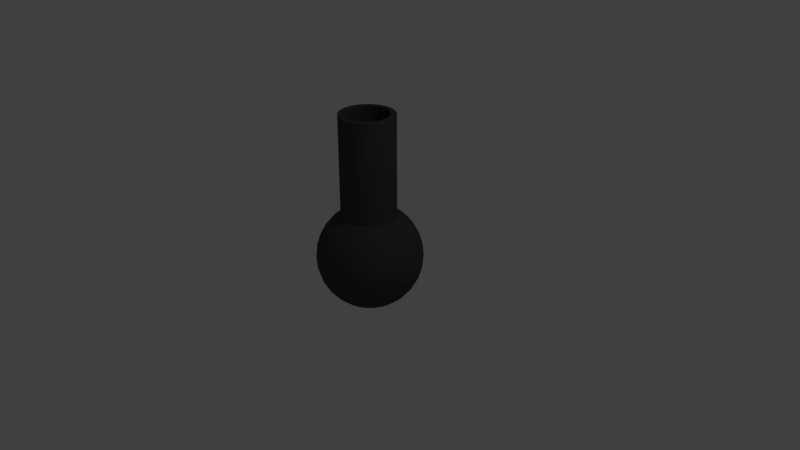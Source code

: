 # Source: canon.blend  (saved by Blender 2.79.0; exported with 4.5.12 LTS)
import bpy
from mathutils import Matrix  # noqa: F401  (used for matrix-valued properties, if any)

bpy.ops.wm.read_factory_settings(use_empty=True)
scene = bpy.context.scene
scene.name = 'Scene'

# ---- collections
col_collection_1 = bpy.data.collections.new('Collection 1'); scene.collection.children.link(col_collection_1)

# ---- materials (node trees are filled in below, after node groups)
mat_material_001 = bpy.data.materials.new('Material.001')
mat_material_001.alpha_threshold = 0.0
mat_material_001.use_transparent_shadow = False
mat_material_001.diffuse_color = (0.06072, 0.06072, 0.06072, 1.0)
mat_material_001.roughness = 0.5

# ---- material node trees

# ---- world
world_world = bpy.data.worlds.new('World'); scene.world = world_world
world_world.color = (0.05088, 0.05088, 0.05088)
world_world.use_sun_shadow = False
world_world.sun_shadow_jitter_overblur = 0.0
world_world.cycles.sampling_method = 'MANUAL'

# ---- cameras
cam_camera = bpy.data.cameras.new('Camera')
cam_camera.clip_end = 100.0
cam_camera.lens = 35.0
cam_camera.sensor_width = 32.0
cam_camera.sensor_height = 18.0
cam_camera.ortho_scale = 7.314
cam_camera.dof.focus_distance = 0.0
cam_camera.dof.aperture_fstop = 128.0

# ---- lights
light_lamp = bpy.data.lights.new('Lamp', 'POINT')
light_lamp.transmission_factor = 0.0
light_lamp.cutoff_distance = 30.0
light_lamp.energy = 100.0
light_lamp.shadow_buffer_clip_start = 1.001
light_lamp.shadow_soft_size = 0.1
light_lamp.shadow_maximum_resolution = 0.006
light_lamp.use_absolute_resolution = True

# ---- meshes
me_canon = bpy.data.meshes.new('canon')
me_canon.from_pydata([(0.01979, 0.3431, 0.03758), (0.01979, 0.3431, 1.902), (0.08926, 0.3363, 1.902), (0.08926, 0.3363, 0.03758), (0.08926, 0.3363, 0.03758), (0.08926, 0.3363, 1.902), (0.1561, 0.316, 1.902), (0.1561, 0.316, 0.03758), (0.1561, 0.316, 0.03758), (0.1561, 0.316, 1.902), (0.2176, 0.2831, 1.902), (0.2176, 0.2831, 0.03758), (0.2176, 0.2831, 0.03758), (0.2176, 0.2831, 1.902), (0.2716, 0.2389, 1.902), (0.2716, 0.2389, 0.03758), (0.2716, 0.2389, 0.03758), (0.2716, 0.2389, 1.902), (0.3159, 0.1849, 1.902), (0.3159, 0.1849, 0.03758), (0.3159, 0.1849, 0.03758), (0.3159, 0.1849, 1.902), (0.3488, 0.1233, 1.902), (0.3488, 0.1233, 0.03758), (0.3488, 0.1233, 0.03758), (0.3488, 0.1233, 1.902), (0.369, 0.05652, 1.902), (0.369, 0.05652, 0.03758), (0.369, 0.05652, 0.03758), (0.369, 0.05652, 1.902), (0.3759, -0.01295, 1.902), (0.3759, -0.01295, 0.03758), (0.3759, -0.01295, 0.03758), (0.3759, -0.01295, 1.902), (0.369, -0.08242, 1.902), (0.369, -0.08242, 0.03758), (0.369, -0.08242, 0.03758), (0.369, -0.08242, 1.902), (0.3488, -0.1492, 1.902), (0.3488, -0.1492, 0.03758), (0.3488, -0.1492, 0.03758), (0.3488, -0.1492, 1.902), (0.3159, -0.2108, 1.902), (0.3159, -0.2108, 0.03758), (0.3159, -0.2108, 0.03758), (0.3159, -0.2108, 1.902), (0.2716, -0.2647, 1.902), (0.2716, -0.2647, 0.03758), (0.2716, -0.2647, 0.03758), (0.2716, -0.2647, 1.902), (0.2176, -0.309, 1.902), (0.2176, -0.309, 0.03758), (0.2176, -0.309, 0.03758), (0.2176, -0.309, 1.902), (0.1561, -0.3419, 1.902), (0.1561, -0.3419, 0.03758), (0.1561, -0.3419, 0.03758), (0.1561, -0.3419, 1.902), (0.08926, -0.3622, 1.902), (0.08926, -0.3622, 0.03758), (0.08926, -0.3622, 0.03758), (0.08926, -0.3622, 1.902), (0.01979, -0.369, 1.902), (0.01979, -0.369, 0.03758), (0.01979, -0.369, 0.03758), (0.01979, -0.369, 1.902), (-0.04968, -0.3622, 1.902), (-0.04968, -0.3622, 0.03758), (-0.04968, -0.3622, 0.03758), (-0.04968, -0.3622, 1.902), (-0.1165, -0.3419, 1.902), (-0.1165, -0.3419, 0.03758), (-0.1165, -0.3419, 0.03758), (-0.1165, -0.3419, 1.902), (-0.178, -0.309, 1.902), (-0.178, -0.309, 0.03758), (-0.178, -0.309, 0.03758), (-0.178, -0.309, 1.902), (-0.232, -0.2647, 1.902), (-0.232, -0.2647, 0.03758), (-0.232, -0.2647, 0.03758), (-0.232, -0.2647, 1.902), (-0.2763, -0.2108, 1.902), (-0.2763, -0.2108, 0.03758), (-0.2763, -0.2108, 0.03758), (-0.2763, -0.2108, 1.902), (-0.3092, -0.1492, 1.902), (-0.3092, -0.1492, 0.03758), (-0.3092, -0.1492, 0.03758), (-0.3092, -0.1492, 1.902), (-0.3295, -0.08242, 1.902), (-0.3295, -0.08242, 0.03758), (-0.3295, -0.08242, 0.03758), (-0.3295, -0.08242, 1.902), (-0.3363, -0.01295, 1.902), (-0.3363, -0.01295, 0.03758), (-0.3363, -0.01295, 0.03758), (-0.3363, -0.01295, 1.902), (-0.3295, 0.05652, 1.902), (-0.3295, 0.05652, 0.03758), (-0.3295, 0.05652, 0.03758), (-0.3295, 0.05652, 1.902), (-0.3092, 0.1233, 1.902), (-0.3092, 0.1233, 0.03758), (-0.3092, 0.1233, 0.03758), (-0.3092, 0.1233, 1.902), (-0.2763, 0.1849, 1.902), (-0.2763, 0.1849, 0.03758), (-0.2763, 0.1849, 0.03758), (-0.2763, 0.1849, 1.902), (-0.232, 0.2389, 1.902), (-0.232, 0.2389, 0.03758), (-0.232, 0.2389, 0.03758), (-0.232, 0.2389, 1.902), (-0.178, 0.2831, 1.902), (-0.178, 0.2831, 0.03758), (-0.178, 0.2831, 0.03758), (-0.178, 0.2831, 1.902), (-0.1165, 0.316, 1.902), (-0.1165, 0.316, 0.03758), (-0.178, -0.309, 1.902), (-0.1165, -0.3419, 1.902), (-0.0909, -0.2802, 1.902), (-0.1409, -0.2534, 1.902), (-0.1165, 0.316, 0.03758), (-0.1165, 0.316, 1.902), (-0.04968, 0.3363, 1.902), (-0.04968, 0.3363, 0.03758), (0.01979, 0.3431, 1.902), (0.01979, 0.3431, 0.03758), (-0.04968, 0.3363, 0.03758), (-0.04968, 0.3363, 1.902), (-0.04968, 0.3363, 0.03758), (0.01979, 0.3431, 0.03758), (0.08926, 0.3363, 0.03758), (0.1561, 0.316, 0.03758), (0.2176, 0.2831, 0.03758), (0.2716, 0.2389, 0.03758), (0.3159, 0.1849, 0.03758), (0.3488, 0.1233, 0.03758), (0.369, 0.05652, 0.03758), (0.3759, -0.01295, 0.03758), (0.369, -0.08242, 0.03758), (0.3488, -0.1492, 0.03758), (0.3159, -0.2108, 0.03758), (0.2716, -0.2647, 0.03758), (0.2176, -0.309, 0.03758), (0.1561, -0.3419, 0.03758), (0.08926, -0.3622, 0.03758), (0.01979, -0.369, 0.03758), (-0.04968, -0.3622, 0.03758), (-0.1165, -0.3419, 0.03758), (-0.178, -0.309, 0.03758), (-0.232, -0.2647, 0.03758), (-0.2763, -0.2108, 0.03758), (-0.3092, -0.1492, 0.03758), (-0.3295, -0.08242, 0.03758), (-0.3363, -0.01295, 0.03758), (-0.3295, 0.05652, 0.03758), (-0.3092, 0.1233, 0.03758), (-0.2763, 0.1849, 0.03758), (-0.232, 0.2389, 0.03758), (-0.178, 0.2831, 0.03758), (-0.1165, 0.316, 0.03758), (-0.1847, 0.1916, 1.902), (-0.2207, 0.1477, 1.902), (-0.2207, 0.1477, 0.1842), (-0.1847, 0.1916, 0.1842), (-0.232, 0.2389, 1.902), (-0.2763, 0.1849, 1.902), (-0.2207, 0.1477, 1.902), (-0.1847, 0.1916, 1.902), (0.3488, 0.1233, 1.902), (0.3159, 0.1849, 1.902), (0.2603, 0.1477, 1.902), (0.287, 0.09774, 1.902), (0.08926, -0.3622, 1.902), (0.1561, -0.3419, 1.902), (0.1305, -0.2802, 1.902), (0.07621, -0.2966, 1.902), (-0.3363, -0.01295, 1.902), (-0.3295, -0.08242, 1.902), (-0.2639, -0.06938, 1.902), (-0.2695, -0.01295, 1.902), (0.1561, 0.316, 1.902), (0.08926, 0.3363, 1.902), (0.07621, 0.2707, 1.902), (0.1305, 0.2543, 1.902), (0.3159, -0.2108, 1.902), (0.3488, -0.1492, 1.902), (0.287, -0.1236, 1.902), (0.2603, -0.1736, 1.902), (-0.232, -0.2647, 1.902), (-0.1847, -0.2175, 1.902), (-0.178, 0.2831, 1.902), (-0.1409, 0.2276, 1.902), (0.369, 0.05652, 1.902), (0.3035, 0.04348, 1.902), (0.01979, -0.369, 1.902), (0.01979, -0.3022, 1.902), (-0.3295, 0.05652, 1.902), (-0.2639, 0.04348, 1.902), (0.2176, 0.2831, 1.902), (0.1805, 0.2276, 1.902), (0.2716, -0.2647, 1.902), (0.2243, -0.2175, 1.902), (-0.2763, -0.2108, 1.902), (-0.2207, -0.1736, 1.902), (-0.1165, 0.316, 1.902), (-0.0909, 0.2543, 1.902), (0.3759, -0.01295, 1.902), (0.309, -0.01295, 1.902), (-0.04968, -0.3622, 1.902), (-0.03664, -0.2966, 1.902), (-0.3092, 0.1233, 1.902), (-0.2474, 0.09774, 1.902), (0.2716, 0.2389, 1.902), (0.2243, 0.1916, 1.902), (0.2176, -0.309, 1.902), (0.1805, -0.2534, 1.902), (-0.3092, -0.1492, 1.902), (-0.2474, -0.1236, 1.902), (-0.04968, 0.3363, 1.902), (-0.03664, 0.2707, 1.902), (0.369, -0.08242, 1.902), (0.3035, -0.06938, 1.902), (0.01979, 0.3431, 1.902), (0.01979, 0.2763, 1.902), (0.1305, 0.2543, 0.1842), (0.07621, 0.2707, 0.1842), (0.01979, 0.2763, 0.1842), (-0.03664, 0.2707, 0.1842), (-0.0909, 0.2543, 0.1842), (-0.1409, 0.2276, 0.1842), (-0.1847, 0.1916, 0.1842), (-0.2207, 0.1477, 0.1842), (-0.2474, 0.09774, 0.1842), (-0.2639, 0.04348, 0.1842), (-0.2695, -0.01295, 0.1842), (-0.2639, -0.06938, 0.1842), (-0.2474, -0.1236, 0.1842), (-0.2207, -0.1736, 0.1842), (-0.1847, -0.2175, 0.1842), (-0.1409, -0.2534, 0.1842), (-0.0909, -0.2802, 0.1842), (-0.03664, -0.2966, 0.1842), (0.01979, -0.3022, 0.1842), (0.07621, -0.2966, 0.1842), (0.1305, -0.2802, 0.1842), (0.1805, -0.2534, 0.1842), (0.2243, -0.2175, 0.1842), (0.2603, -0.1736, 0.1842), (0.287, -0.1236, 0.1842), (0.3035, -0.06938, 0.1842), (0.309, -0.01295, 0.1842), (0.3035, 0.04348, 0.1842), (0.287, 0.09774, 0.1842), (0.2603, 0.1477, 0.1842), (0.2243, 0.1916, 0.1842), (0.1805, 0.2276, 0.1842), (0.07621, -0.2966, 1.902), (0.1305, -0.2802, 1.902), (0.1305, -0.2802, 0.1842), (0.07621, -0.2966, 0.1842), (0.1305, 0.2543, 1.902), (0.07621, 0.2707, 1.902), (0.07621, 0.2707, 0.1842), (0.1305, 0.2543, 0.1842), (-0.1409, 0.2276, 1.902), (-0.1847, 0.1916, 1.902), (-0.1847, 0.1916, 0.1842), (-0.1409, 0.2276, 0.1842), (0.01979, -0.3022, 1.902), (0.07621, -0.2966, 1.902), (0.07621, -0.2966, 0.1842), (0.01979, -0.3022, 0.1842), (0.1805, 0.2276, 1.902), (0.1305, 0.2543, 1.902), (0.1305, 0.2543, 0.1842), (0.1805, 0.2276, 0.1842), (-0.0909, 0.2543, 1.902), (-0.1409, 0.2276, 1.902), (-0.1409, 0.2276, 0.1842), (-0.0909, 0.2543, 0.1842), (-0.03664, -0.2966, 1.902), (0.01979, -0.3022, 1.902), (0.01979, -0.3022, 0.1842), (-0.03664, -0.2966, 0.1842), (0.2243, 0.1916, 1.902), (0.1805, 0.2276, 1.902), (0.1805, 0.2276, 0.1842), (0.2243, 0.1916, 0.1842), (-0.03664, 0.2707, 1.902), (-0.0909, 0.2543, 1.902), (-0.0909, 0.2543, 0.1842), (-0.03664, 0.2707, 0.1842), (-0.0909, -0.2802, 1.902), (-0.03664, -0.2966, 1.902), (-0.03664, -0.2966, 0.1842), (-0.0909, -0.2802, 0.1842), (0.2603, 0.1477, 1.902), (0.2243, 0.1916, 1.902), (0.2243, 0.1916, 0.1842), (0.2603, 0.1477, 0.1842), (0.01979, 0.2763, 1.902), (-0.03664, 0.2707, 1.902), (-0.03664, 0.2707, 0.1842), (0.01979, 0.2763, 0.1842), (-0.1409, -0.2534, 1.902), (-0.0909, -0.2802, 1.902), (-0.0909, -0.2802, 0.1842), (-0.1409, -0.2534, 0.1842), (0.287, 0.09774, 1.902), (0.2603, 0.1477, 1.902), (0.2603, 0.1477, 0.1842), (0.287, 0.09774, 0.1842), (-0.1847, -0.2175, 1.902), (-0.1409, -0.2534, 1.902), (-0.1409, -0.2534, 0.1842), (-0.1847, -0.2175, 0.1842), (0.3035, 0.04348, 1.902), (0.287, 0.09774, 1.902), (0.287, 0.09774, 0.1842), (0.3035, 0.04348, 0.1842), (-0.2207, -0.1736, 1.902), (-0.1847, -0.2175, 1.902), (-0.1847, -0.2175, 0.1842), (-0.2207, -0.1736, 0.1842), (0.309, -0.01295, 1.902), (0.3035, 0.04348, 1.902), (0.3035, 0.04348, 0.1842), (0.309, -0.01295, 0.1842), (-0.2474, -0.1236, 1.902), (-0.2207, -0.1736, 1.902), (-0.2207, -0.1736, 0.1842), (-0.2474, -0.1236, 0.1842), (0.3035, -0.06938, 1.902), (0.309, -0.01295, 1.902), (0.309, -0.01295, 0.1842), (0.3035, -0.06938, 0.1842), (-0.2639, -0.06938, 1.902), (-0.2474, -0.1236, 1.902), (-0.2474, -0.1236, 0.1842), (-0.2639, -0.06938, 0.1842), (0.287, -0.1236, 1.902), (0.3035, -0.06938, 1.902), (0.3035, -0.06938, 0.1842), (0.287, -0.1236, 0.1842), (-0.2695, -0.01295, 1.902), (-0.2639, -0.06938, 1.902), (-0.2639, -0.06938, 0.1842), (-0.2695, -0.01295, 0.1842), (0.2603, -0.1736, 1.902), (0.287, -0.1236, 1.902), (0.287, -0.1236, 0.1842), (0.2603, -0.1736, 0.1842), (-0.2639, 0.04348, 1.902), (-0.2695, -0.01295, 1.902), (-0.2695, -0.01295, 0.1842), (-0.2639, 0.04348, 0.1842), (0.2243, -0.2175, 1.902), (0.2603, -0.1736, 1.902), (0.2603, -0.1736, 0.1842), (0.2243, -0.2175, 0.1842), (-0.2474, 0.09774, 1.902), (-0.2639, 0.04348, 1.902), (-0.2639, 0.04348, 0.1842), (-0.2474, 0.09774, 0.1842), (0.1805, -0.2534, 1.902), (0.2243, -0.2175, 1.902), (0.2243, -0.2175, 0.1842), (0.1805, -0.2534, 0.1842), (-0.2207, 0.1477, 1.902), (-0.2474, 0.09774, 1.902), (-0.2474, 0.09774, 0.1842), (-0.2207, 0.1477, 0.1842), (0.1305, -0.2802, 1.902), (0.1805, -0.2534, 1.902), (0.1805, -0.2534, 0.1842), (0.1305, -0.2802, 0.1842), (0.07621, 0.2707, 1.902), (0.01979, 0.2763, 1.902), (0.01979, 0.2763, 0.1842), (0.07621, 0.2707, 0.1842), (0.01564, 0.5755, 0.381), (0.01564, 0.4897, 0.4856), (0.1108, 0.4803, 0.4856), (0.1275, 0.5645, 0.381), (0.01564, 0.3852, -0.5756), (0.01564, 0.4897, -0.4899), (0.1108, 0.4803, -0.4899), (0.09039, 0.3778, -0.5756), (0.01564, 0.6392, 0.2618), (0.01564, 0.5755, 0.381), (0.1275, 0.5645, 0.381), (0.14, 0.627, 0.2618), (0.01564, 0.266, -0.6394), (0.01564, 0.3852, -0.5756), (0.09039, 0.3778, -0.5756), (0.06713, 0.2609, -0.6394), (0.01564, 0.6785, 0.1324), (0.01564, 0.6392, 0.2618), (0.14, 0.627, 0.2618), (0.1476, 0.6655, 0.1324), (0.01564, 0.1366, -0.6786), (0.01564, 0.266, -0.6394), (0.06713, 0.2609, -0.6394), (0.04189, 0.134, -0.6786), (0.01564, 0.6917, -0.002151), (0.01564, 0.6785, 0.1324), (0.1476, 0.6655, 0.1324), (0.1502, 0.6785, -0.002151), (0.01564, 0.1366, 0.6743), (0.01564, 0.002012, 0.6876), (0.04189, 0.134, 0.6743), (0.01564, 0.002012, -0.6919), (0.01564, 0.1366, -0.6786), (0.04189, 0.134, -0.6786), (0.01564, 0.6785, -0.1367), (0.01564, 0.6917, -0.002151), (0.1502, 0.6785, -0.002151), (0.1476, 0.6655, -0.1367), (0.01564, 0.266, 0.6351), (0.01564, 0.1366, 0.6743), (0.04189, 0.134, 0.6743), (0.06713, 0.2609, 0.6351), (0.01564, 0.6392, -0.2661), (0.01564, 0.6785, -0.1367), (0.1476, 0.6655, -0.1367), (0.14, 0.627, -0.2661), (0.01564, 0.3852, 0.5713), (0.01564, 0.266, 0.6351), (0.06713, 0.2609, 0.6351), (0.09039, 0.3778, 0.5713), (0.01564, 0.5755, -0.3853), (0.01564, 0.6392, -0.2661), (0.14, 0.627, -0.2661), (0.1275, 0.5645, -0.3853), (0.01564, 0.4897, 0.4856), (0.01564, 0.3852, 0.5713), (0.09039, 0.3778, 0.5713), (0.1108, 0.4803, 0.4856), (0.01564, 0.4897, -0.4899), (0.01564, 0.5755, -0.3853), (0.1275, 0.5645, -0.3853), (0.1108, 0.4803, -0.4899), (0.1108, 0.4803, 0.4856), (0.09039, 0.3778, 0.5713), (0.1623, 0.356, 0.5713), (0.2023, 0.4526, 0.4856), (0.1108, 0.4803, -0.4899), (0.1275, 0.5645, -0.3853), (0.2351, 0.5318, -0.3853), (0.2023, 0.4526, -0.4899), (0.1275, 0.5645, 0.381), (0.1108, 0.4803, 0.4856), (0.2023, 0.4526, 0.4856), (0.2351, 0.5318, 0.381), (0.09039, 0.3778, -0.5756), (0.1108, 0.4803, -0.4899), (0.2023, 0.4526, -0.4899), (0.1623, 0.356, -0.5756), (0.14, 0.627, 0.2618), (0.1275, 0.5645, 0.381), (0.2351, 0.5318, 0.381), (0.2595, 0.5907, 0.2618), (0.06713, 0.2609, -0.6394), (0.09039, 0.3778, -0.5756), (0.1623, 0.356, -0.5756), (0.1166, 0.2459, -0.6394), (0.1476, 0.6655, 0.1324), (0.14, 0.627, 0.2618), (0.2595, 0.5907, 0.2618), (0.2745, 0.627, 0.1324), (0.04189, 0.134, -0.6786), (0.06713, 0.2609, -0.6394), (0.1166, 0.2459, -0.6394), (0.06713, 0.1263, -0.6786), (0.1502, 0.6785, -0.002151), (0.1476, 0.6655, 0.1324), (0.2745, 0.627, 0.1324), (0.2796, 0.6392, -0.002151), (0.04189, 0.134, 0.6743), (0.01564, 0.002012, 0.6876), (0.06713, 0.1263, 0.6743), (0.01564, 0.002012, -0.6919), (0.04189, 0.134, -0.6786), (0.06713, 0.1263, -0.6786), (0.1476, 0.6655, -0.1367), (0.1502, 0.6785, -0.002151), (0.2796, 0.6392, -0.002151), (0.2745, 0.627, -0.1367), (0.06713, 0.2609, 0.6351), (0.04189, 0.134, 0.6743), (0.06713, 0.1263, 0.6743), (0.1166, 0.2459, 0.6351), (0.14, 0.627, -0.2661), (0.1476, 0.6655, -0.1367), (0.2745, 0.627, -0.1367), (0.2595, 0.5907, -0.2661), (0.09039, 0.3778, 0.5713), (0.06713, 0.2609, 0.6351), (0.1166, 0.2459, 0.6351), (0.1623, 0.356, 0.5713), (0.1275, 0.5645, -0.3853), (0.14, 0.627, -0.2661), (0.2595, 0.5907, -0.2661), (0.2351, 0.5318, -0.3853), (0.2796, 0.6392, -0.002151), (0.2745, 0.627, 0.1324), (0.3915, 0.5645, 0.1324), (0.3988, 0.5755, -0.002151), (0.06713, 0.1263, 0.6743), (0.01564, 0.002012, 0.6876), (0.09039, 0.1139, 0.6743), (0.01564, 0.002012, -0.6919), (0.06713, 0.1263, -0.6786), (0.09039, 0.1139, -0.6786), (0.2745, 0.627, -0.1367), (0.2796, 0.6392, -0.002151), (0.3988, 0.5755, -0.002151), (0.3915, 0.5645, -0.1367), (0.1166, 0.2459, 0.6351), (0.06713, 0.1263, 0.6743), (0.09039, 0.1139, 0.6743), (0.1623, 0.2215, 0.6351), (0.2595, 0.5907, -0.2661), (0.2745, 0.627, -0.1367), (0.3915, 0.5645, -0.1367), (0.3697, 0.5318, -0.2661), (0.1623, 0.356, 0.5713), (0.1166, 0.2459, 0.6351), (0.1623, 0.2215, 0.6351), (0.2285, 0.3206, 0.5713), (0.2351, 0.5318, -0.3853), (0.2595, 0.5907, -0.2661), (0.3697, 0.5318, -0.2661), (0.3342, 0.4788, -0.3853), (0.2023, 0.4526, 0.4856), (0.1623, 0.356, 0.5713), (0.2285, 0.3206, 0.5713), (0.2866, 0.4075, 0.4856), (0.2023, 0.4526, -0.4899), (0.2351, 0.5318, -0.3853), (0.3342, 0.4788, -0.3853), (0.2866, 0.4075, -0.4899), (0.2351, 0.5318, 0.381), (0.2023, 0.4526, 0.4856), (0.2866, 0.4075, 0.4856), (0.3342, 0.4788, 0.381), (0.1623, 0.356, -0.5756), (0.2023, 0.4526, -0.4899), (0.2866, 0.4075, -0.4899), (0.2285, 0.3206, -0.5756), (0.2595, 0.5907, 0.2618), (0.2351, 0.5318, 0.381), (0.3342, 0.4788, 0.381), (0.3697, 0.5318, 0.2618), (0.1166, 0.2459, -0.6394), (0.1623, 0.356, -0.5756), (0.2285, 0.3206, -0.5756), (0.1623, 0.2215, -0.6394), (0.2745, 0.627, 0.1324), (0.2595, 0.5907, 0.2618), (0.3697, 0.5318, 0.2618), (0.3915, 0.5645, 0.1324), (0.06713, 0.1263, -0.6786), (0.1166, 0.2459, -0.6394), (0.1623, 0.2215, -0.6394), (0.09039, 0.1139, -0.6786), (0.2866, 0.4075, -0.4899), (0.3342, 0.4788, -0.3853), (0.4211, 0.4075, -0.3853), (0.3605, 0.3469, -0.4899), (0.3342, 0.4788, 0.381), (0.2866, 0.4075, 0.4856), (0.3605, 0.3469, 0.4856), (0.4211, 0.4075, 0.381), (0.2285, 0.3206, -0.5756), (0.2866, 0.4075, -0.4899), (0.3605, 0.3469, -0.4899), (0.2866, 0.273, -0.5756), (0.3697, 0.5318, 0.2618), (0.3342, 0.4788, 0.381), (0.4211, 0.4075, 0.381), (0.4662, 0.4526, 0.2618), (0.1623, 0.2215, -0.6394), (0.2285, 0.3206, -0.5756), (0.2866, 0.273, -0.5756), (0.2023, 0.1886, -0.6394), (0.3915, 0.5645, 0.1324), (0.3697, 0.5318, 0.2618), (0.4662, 0.4526, 0.2618), (0.494, 0.4803, 0.1324), (0.09039, 0.1139, -0.6786), (0.1623, 0.2215, -0.6394), (0.2023, 0.1886, -0.6394), (0.1108, 0.09716, -0.6786), (0.3988, 0.5755, -0.002151), (0.3915, 0.5645, 0.1324), (0.494, 0.4803, 0.1324), (0.5033, 0.4897, -0.002151), (0.09039, 0.1139, 0.6743), (0.01564, 0.002012, 0.6876), (0.1108, 0.09716, 0.6743), (0.01564, 0.002012, -0.6919), (0.09039, 0.1139, -0.6786), (0.1108, 0.09716, -0.6786), (0.3915, 0.5645, -0.1367), (0.3988, 0.5755, -0.002151), (0.5033, 0.4897, -0.002151), (0.494, 0.4803, -0.1367), (0.1623, 0.2215, 0.6351), (0.09039, 0.1139, 0.6743), (0.1108, 0.09716, 0.6743), (0.2023, 0.1886, 0.6351), (0.3697, 0.5318, -0.2661), (0.3915, 0.5645, -0.1367), (0.494, 0.4803, -0.1367), (0.4662, 0.4526, -0.2661), (0.2285, 0.3206, 0.5713), (0.1623, 0.2215, 0.6351), (0.2023, 0.1886, 0.6351), (0.2866, 0.273, 0.5713), (0.3342, 0.4788, -0.3853), (0.3697, 0.5318, -0.2661), (0.4662, 0.4526, -0.2661), (0.4211, 0.4075, -0.3853), (0.2866, 0.4075, 0.4856), (0.2285, 0.3206, 0.5713), (0.2866, 0.273, 0.5713), (0.3605, 0.3469, 0.4856), (0.1108, 0.09716, 0.6743), (0.01564, 0.002012, 0.6876), (0.1275, 0.07677, 0.6743), (0.01564, 0.002012, -0.6919), (0.1108, 0.09716, -0.6786), (0.1275, 0.07677, -0.6786), (0.494, 0.4803, -0.1367), (0.5033, 0.4897, -0.002151), (0.5891, 0.3852, -0.002151), (0.5781, 0.3778, -0.1367), (0.2023, 0.1886, 0.6351), (0.1108, 0.09716, 0.6743), (0.1275, 0.07677, 0.6743), (0.2351, 0.1487, 0.6351), (0.4662, 0.4526, -0.2661), (0.494, 0.4803, -0.1367), (0.5781, 0.3778, -0.1367), (0.5455, 0.356, -0.2661), (0.2866, 0.273, 0.5713), (0.2023, 0.1886, 0.6351), (0.2351, 0.1487, 0.6351), (0.3342, 0.2149, 0.5713), (0.4211, 0.4075, -0.3853), (0.4662, 0.4526, -0.2661), (0.5455, 0.356, -0.2661), (0.4925, 0.3206, -0.3853), (0.3605, 0.3469, 0.4856), (0.2866, 0.273, 0.5713), (0.3342, 0.2149, 0.5713), (0.4211, 0.273, 0.4856), (0.3605, 0.3469, -0.4899), (0.4211, 0.4075, -0.3853), (0.4925, 0.3206, -0.3853), (0.4211, 0.273, -0.4899), (0.4211, 0.4075, 0.381), (0.3605, 0.3469, 0.4856), (0.4211, 0.273, 0.4856), (0.4925, 0.3206, 0.381), (0.2866, 0.273, -0.5756), (0.3605, 0.3469, -0.4899), (0.4211, 0.273, -0.4899), (0.3342, 0.2149, -0.5756), (0.4662, 0.4526, 0.2618), (0.4211, 0.4075, 0.381), (0.4925, 0.3206, 0.381), (0.5455, 0.356, 0.2618), (0.2023, 0.1886, -0.6394), (0.2866, 0.273, -0.5756), (0.3342, 0.2149, -0.5756), (0.2351, 0.1487, -0.6394), (0.494, 0.4803, 0.1324), (0.4662, 0.4526, 0.2618), (0.5455, 0.356, 0.2618), (0.5781, 0.3778, 0.1324), (0.1108, 0.09716, -0.6786), (0.2023, 0.1886, -0.6394), (0.2351, 0.1487, -0.6394), (0.1275, 0.07677, -0.6786), (0.5033, 0.4897, -0.002151), (0.494, 0.4803, 0.1324), (0.5781, 0.3778, 0.1324), (0.5891, 0.3852, -0.002151), (0.4925, 0.3206, 0.381), (0.4211, 0.273, 0.4856), (0.4662, 0.1886, 0.4856), (0.5455, 0.2215, 0.381), (0.3342, 0.2149, -0.5756), (0.4211, 0.273, -0.4899), (0.4662, 0.1886, -0.4899), (0.3697, 0.1487, -0.5756), (0.5455, 0.356, 0.2618), (0.4925, 0.3206, 0.381), (0.5455, 0.2215, 0.381), (0.6043, 0.2459, 0.2618), (0.2351, 0.1487, -0.6394), (0.3342, 0.2149, -0.5756), (0.3697, 0.1487, -0.5756), (0.2595, 0.103, -0.6394), (0.5781, 0.3778, 0.1324), (0.5455, 0.356, 0.2618), (0.6043, 0.2459, 0.2618), (0.6406, 0.2609, 0.1324), (0.1275, 0.07677, -0.6786), (0.2351, 0.1487, -0.6394), (0.2595, 0.103, -0.6394), (0.14, 0.0535, -0.6786), (0.5891, 0.3852, -0.002151), (0.5781, 0.3778, 0.1324), (0.6406, 0.2609, 0.1324), (0.6529, 0.266, -0.002151), (0.1275, 0.07677, 0.6743), (0.01564, 0.002012, 0.6876), (0.14, 0.0535, 0.6743), (0.01564, 0.002012, -0.6919), (0.1275, 0.07677, -0.6786), (0.14, 0.0535, -0.6786), (0.5781, 0.3778, -0.1367), (0.5891, 0.3852, -0.002151), (0.6529, 0.266, -0.002151), (0.6406, 0.2609, -0.1367), (0.2351, 0.1487, 0.6351), (0.1275, 0.07677, 0.6743), (0.14, 0.0535, 0.6743), (0.2595, 0.103, 0.6351), (0.5455, 0.356, -0.2661), (0.5781, 0.3778, -0.1367), (0.6406, 0.2609, -0.1367), (0.6043, 0.2459, -0.2661), (0.3342, 0.2149, 0.5713), (0.2351, 0.1487, 0.6351), (0.2595, 0.103, 0.6351), (0.3697, 0.1487, 0.5713), (0.4925, 0.3206, -0.3853), (0.5455, 0.356, -0.2661), (0.6043, 0.2459, -0.2661), (0.5455, 0.2215, -0.3853), (0.4211, 0.273, 0.4856), (0.3342, 0.2149, 0.5713), (0.3697, 0.1487, 0.5713), (0.4662, 0.1886, 0.4856), (0.4211, 0.273, -0.4899), (0.4925, 0.3206, -0.3853), (0.5455, 0.2215, -0.3853), (0.4662, 0.1886, -0.4899), (0.6406, 0.2609, -0.1367), (0.6529, 0.266, -0.002151), (0.6921, 0.1366, -0.002151), (0.6791, 0.134, -0.1367), (0.2595, 0.103, 0.6351), (0.14, 0.0535, 0.6743), (0.1476, 0.02826, 0.6743), (0.2745, 0.0535, 0.6351), (0.6043, 0.2459, -0.2661), (0.6406, 0.2609, -0.1367), (0.6791, 0.134, -0.1367), (0.6406, 0.1263, -0.2661), (0.3697, 0.1487, 0.5713), (0.2595, 0.103, 0.6351), (0.2745, 0.0535, 0.6351), (0.3915, 0.07677, 0.5713), (0.5455, 0.2215, -0.3853), (0.6043, 0.2459, -0.2661), (0.6406, 0.1263, -0.2661), (0.5781, 0.1139, -0.3853), (0.4662, 0.1886, 0.4856), (0.3697, 0.1487, 0.5713), (0.3915, 0.07677, 0.5713), (0.494, 0.09716, 0.4856), (0.4662, 0.1886, -0.4899), (0.5455, 0.2215, -0.3853), (0.5781, 0.1139, -0.3853), (0.494, 0.09716, -0.4899), (0.5455, 0.2215, 0.381), (0.4662, 0.1886, 0.4856), (0.494, 0.09716, 0.4856), (0.5781, 0.1139, 0.381), (0.3697, 0.1487, -0.5756), (0.4662, 0.1886, -0.4899), (0.494, 0.09716, -0.4899), (0.3915, 0.07677, -0.5756), (0.6043, 0.2459, 0.2618), (0.5455, 0.2215, 0.381), (0.5781, 0.1139, 0.381), (0.6406, 0.1263, 0.2618), (0.2595, 0.103, -0.6394), (0.3697, 0.1487, -0.5756), (0.3915, 0.07677, -0.5756), (0.2745, 0.0535, -0.6394), (0.6406, 0.2609, 0.1324), (0.6043, 0.2459, 0.2618), (0.6406, 0.1263, 0.2618), (0.6791, 0.134, 0.1324), (0.14, 0.0535, -0.6786), (0.2595, 0.103, -0.6394), (0.2745, 0.0535, -0.6394), (0.1476, 0.02826, -0.6786), (0.6529, 0.266, -0.002151), (0.6406, 0.2609, 0.1324), (0.6791, 0.134, 0.1324), (0.6921, 0.1366, -0.002151), (0.14, 0.0535, 0.6743), (0.01564, 0.002012, 0.6876), (0.1476, 0.02826, 0.6743), (0.01564, 0.002012, -0.6919), (0.14, 0.0535, -0.6786), (0.1476, 0.02826, -0.6786), (0.3915, 0.07677, -0.5756), (0.494, 0.09716, -0.4899), (0.5033, 0.002012, -0.4899), (0.3988, 0.002012, -0.5756), (0.6406, 0.1263, 0.2618), (0.5781, 0.1139, 0.381), (0.5891, 0.002012, 0.381), (0.6529, 0.002012, 0.2618), (0.2745, 0.0535, -0.6394), (0.3915, 0.07677, -0.5756), (0.3988, 0.002012, -0.5756), (0.2796, 0.002012, -0.6394), (0.6791, 0.134, 0.1324), (0.6406, 0.1263, 0.2618), (0.6529, 0.002012, 0.2618), (0.6921, 0.002012, 0.1324), (0.1476, 0.02826, -0.6786), (0.2745, 0.0535, -0.6394), (0.2796, 0.002012, -0.6394), (0.1502, 0.002012, -0.6786), (0.6921, 0.1366, -0.002151), (0.6791, 0.134, 0.1324), (0.6921, 0.002012, 0.1324), (0.7054, 0.002012, -0.002151), (0.1476, 0.02826, 0.6743), (0.01564, 0.002012, 0.6876), (0.1502, 0.002012, 0.6743), (0.01564, 0.002012, -0.6919), (0.1476, 0.02826, -0.6786), (0.1502, 0.002012, -0.6786), (0.6791, 0.134, -0.1367), (0.6921, 0.1366, -0.002151), (0.7054, 0.002012, -0.002151), (0.6921, 0.002012, -0.1367), (0.2745, 0.0535, 0.6351), (0.1476, 0.02826, 0.6743), (0.1502, 0.002012, 0.6743), (0.2796, 0.002012, 0.6351), (0.6406, 0.1263, -0.2661), (0.6791, 0.134, -0.1367), (0.6921, 0.002012, -0.1367), (0.6529, 0.002012, -0.2661), (0.3915, 0.07677, 0.5713), (0.2745, 0.0535, 0.6351), (0.2796, 0.002012, 0.6351), (0.3988, 0.002012, 0.5713), (0.5781, 0.1139, -0.3853), (0.6406, 0.1263, -0.2661), (0.6529, 0.002012, -0.2661), (0.5891, 0.002012, -0.3853), (0.494, 0.09716, 0.4856), (0.3915, 0.07677, 0.5713), (0.3988, 0.002012, 0.5713), (0.5033, 0.002012, 0.4856), (0.494, 0.09716, -0.4899), (0.5781, 0.1139, -0.3853), (0.5891, 0.002012, -0.3853), (0.5033, 0.002012, -0.4899), (0.5781, 0.1139, 0.381), (0.494, 0.09716, 0.4856), (0.5033, 0.002012, 0.4856), (0.5891, 0.002012, 0.381), (0.6529, 0.002012, -0.2661), (0.6921, 0.002012, -0.1367), (0.6791, -0.13, -0.1367), (0.6406, -0.1223, -0.2661), (0.3988, 0.002012, 0.5713), (0.2796, 0.002012, 0.6351), (0.2745, -0.04948, 0.6351), (0.3915, -0.07274, 0.5713), (0.5891, 0.002012, -0.3853), (0.6529, 0.002012, -0.2661), (0.6406, -0.1223, -0.2661), (0.5781, -0.1099, -0.3853), (0.5033, 0.002012, 0.4856), (0.3988, 0.002012, 0.5713), (0.3915, -0.07274, 0.5713), (0.494, -0.09313, 0.4856), (0.5033, 0.002012, -0.4899), (0.5891, 0.002012, -0.3853), (0.5781, -0.1099, -0.3853), (0.494, -0.09313, -0.4899), (0.5891, 0.002012, 0.381), (0.5033, 0.002012, 0.4856), (0.494, -0.09313, 0.4856), (0.5781, -0.1099, 0.381), (0.3988, 0.002012, -0.5756), (0.5033, 0.002012, -0.4899), (0.494, -0.09313, -0.4899), (0.3915, -0.07274, -0.5756), (0.6529, 0.002012, 0.2618), (0.5891, 0.002012, 0.381), (0.5781, -0.1099, 0.381), (0.6406, -0.1223, 0.2618), (0.2796, 0.002012, -0.6394), (0.3988, 0.002012, -0.5756), (0.3915, -0.07274, -0.5756), (0.2745, -0.04948, -0.6394), (0.6921, 0.002012, 0.1324), (0.6529, 0.002012, 0.2618), (0.6406, -0.1223, 0.2618), (0.6791, -0.13, 0.1324), (0.1502, 0.002012, -0.6786), (0.2796, 0.002012, -0.6394), (0.2745, -0.04948, -0.6394), (0.1476, -0.02424, -0.6786), (0.7054, 0.002012, -0.002151), (0.6921, 0.002012, 0.1324), (0.6791, -0.13, 0.1324), (0.6921, -0.1325, -0.002151), (0.1502, 0.002012, 0.6743), (0.01564, 0.002012, 0.6876), (0.1476, -0.02424, 0.6743), (0.01564, 0.002012, -0.6919), (0.1502, 0.002012, -0.6786), (0.1476, -0.02424, -0.6786), (0.6921, 0.002012, -0.1367), (0.7054, 0.002012, -0.002151), (0.6921, -0.1325, -0.002151), (0.6791, -0.13, -0.1367), (0.2796, 0.002012, 0.6351), (0.1502, 0.002012, 0.6743), (0.1476, -0.02424, 0.6743), (0.2745, -0.04948, 0.6351), (0.2745, -0.04948, -0.6394), (0.3915, -0.07274, -0.5756), (0.3697, -0.1446, -0.5756), (0.2595, -0.099, -0.6394), (0.6791, -0.13, 0.1324), (0.6406, -0.1223, 0.2618), (0.6043, -0.2418, 0.2618), (0.6406, -0.2569, 0.1324), (0.1476, -0.02424, -0.6786), (0.2745, -0.04948, -0.6394), (0.2595, -0.099, -0.6394), (0.14, -0.04948, -0.6786), (0.6921, -0.1325, -0.002151), (0.6791, -0.13, 0.1324), (0.6406, -0.2569, 0.1324), (0.6529, -0.2619, -0.002151), (0.1476, -0.02424, 0.6743), (0.01564, 0.002012, 0.6876), (0.14, -0.04948, 0.6743), (0.01564, 0.002012, -0.6919), (0.1476, -0.02424, -0.6786), (0.14, -0.04948, -0.6786), (0.6791, -0.13, -0.1367), (0.6921, -0.1325, -0.002151), (0.6529, -0.2619, -0.002151), (0.6406, -0.2569, -0.1367), (0.2745, -0.04948, 0.6351), (0.1476, -0.02424, 0.6743), (0.14, -0.04948, 0.6743), (0.2595, -0.099, 0.6351), (0.6406, -0.1223, -0.2661), (0.6791, -0.13, -0.1367), (0.6406, -0.2569, -0.1367), (0.6043, -0.2418, -0.2661), (0.3915, -0.07274, 0.5713), (0.2745, -0.04948, 0.6351), (0.2595, -0.099, 0.6351), (0.3697, -0.1446, 0.5713), (0.5781, -0.1099, -0.3853), (0.6406, -0.1223, -0.2661), (0.6043, -0.2418, -0.2661), (0.5455, -0.2174, -0.3853), (0.494, -0.09313, 0.4856), (0.3915, -0.07274, 0.5713), (0.3697, -0.1446, 0.5713), (0.4662, -0.1846, 0.4856), (0.494, -0.09313, -0.4899), (0.5781, -0.1099, -0.3853), (0.5455, -0.2174, -0.3853), (0.4662, -0.1846, -0.4899), (0.5781, -0.1099, 0.381), (0.494, -0.09313, 0.4856), (0.4662, -0.1846, 0.4856), (0.5455, -0.2174, 0.381), (0.3915, -0.07274, -0.5756), (0.494, -0.09313, -0.4899), (0.4662, -0.1846, -0.4899), (0.3697, -0.1446, -0.5756), (0.6406, -0.1223, 0.2618), (0.5781, -0.1099, 0.381), (0.5455, -0.2174, 0.381), (0.6043, -0.2418, 0.2618), (0.3697, -0.1446, 0.5713), (0.2595, -0.099, 0.6351), (0.2351, -0.1446, 0.6351), (0.3342, -0.2109, 0.5713), (0.5455, -0.2174, -0.3853), (0.6043, -0.2418, -0.2661), (0.5455, -0.352, -0.2661), (0.4925, -0.3166, -0.3853), (0.4662, -0.1846, 0.4856), (0.3697, -0.1446, 0.5713), (0.3342, -0.2109, 0.5713), (0.4211, -0.2689, 0.4856), (0.4662, -0.1846, -0.4899), (0.5455, -0.2174, -0.3853), (0.4925, -0.3166, -0.3853), (0.4211, -0.2689, -0.4899), (0.5455, -0.2174, 0.381), (0.4662, -0.1846, 0.4856), (0.4211, -0.2689, 0.4856), (0.4925, -0.3166, 0.381), (0.3697, -0.1446, -0.5756), (0.4662, -0.1846, -0.4899), (0.4211, -0.2689, -0.4899), (0.3342, -0.2109, -0.5756), (0.6043, -0.2418, 0.2618), (0.5455, -0.2174, 0.381), (0.4925, -0.3166, 0.381), (0.5455, -0.352, 0.2618), (0.2595, -0.099, -0.6394), (0.3697, -0.1446, -0.5756), (0.3342, -0.2109, -0.5756), (0.2351, -0.1446, -0.6394), (0.6406, -0.2569, 0.1324), (0.6043, -0.2418, 0.2618), (0.5455, -0.352, 0.2618), (0.5781, -0.3738, 0.1324), (0.14, -0.04948, -0.6786), (0.2595, -0.099, -0.6394), (0.2351, -0.1446, -0.6394), (0.1275, -0.07274, -0.6786), (0.6529, -0.2619, -0.002151), (0.6406, -0.2569, 0.1324), (0.5781, -0.3738, 0.1324), (0.5891, -0.3812, -0.002151), (0.14, -0.04948, 0.6743), (0.01564, 0.002012, 0.6876), (0.1275, -0.07274, 0.6743), (0.01564, 0.002012, -0.6919), (0.14, -0.04948, -0.6786), (0.1275, -0.07274, -0.6786), (0.6406, -0.2569, -0.1367), (0.6529, -0.2619, -0.002151), (0.5891, -0.3812, -0.002151), (0.5781, -0.3738, -0.1367), (0.2595, -0.099, 0.6351), (0.14, -0.04948, 0.6743), (0.1275, -0.07274, 0.6743), (0.2351, -0.1446, 0.6351), (0.6043, -0.2418, -0.2661), (0.6406, -0.2569, -0.1367), (0.5781, -0.3738, -0.1367), (0.5455, -0.352, -0.2661), (0.5781, -0.3738, 0.1324), (0.5455, -0.352, 0.2618), (0.4662, -0.4486, 0.2618), (0.494, -0.4763, 0.1324), (0.1275, -0.07274, -0.6786), (0.2351, -0.1446, -0.6394), (0.2023, -0.1846, -0.6394), (0.1108, -0.09313, -0.6786), (0.5891, -0.3812, -0.002151), (0.5781, -0.3738, 0.1324), (0.494, -0.4763, 0.1324), (0.5033, -0.4857, -0.002151), (0.1275, -0.07274, 0.6743), (0.01564, 0.002012, 0.6876), (0.1108, -0.09313, 0.6743), (0.01564, 0.002012, -0.6919), (0.1275, -0.07274, -0.6786), (0.1108, -0.09313, -0.6786), (0.5781, -0.3738, -0.1367), (0.5891, -0.3812, -0.002151), (0.5033, -0.4857, -0.002151), (0.494, -0.4763, -0.1367), (0.2351, -0.1446, 0.6351), (0.1275, -0.07274, 0.6743), (0.1108, -0.09313, 0.6743), (0.2023, -0.1846, 0.6351), (0.5455, -0.352, -0.2661), (0.5781, -0.3738, -0.1367), (0.494, -0.4763, -0.1367), (0.4662, -0.4486, -0.2661), (0.3342, -0.2109, 0.5713), (0.2351, -0.1446, 0.6351), (0.2023, -0.1846, 0.6351), (0.2866, -0.2689, 0.5713), (0.4925, -0.3166, -0.3853), (0.5455, -0.352, -0.2661), (0.4662, -0.4486, -0.2661), (0.4211, -0.4035, -0.3853), (0.4211, -0.2689, 0.4856), (0.3342, -0.2109, 0.5713), (0.2866, -0.2689, 0.5713), (0.3605, -0.3428, 0.4856), (0.4211, -0.2689, -0.4899), (0.4925, -0.3166, -0.3853), (0.4211, -0.4035, -0.3853), (0.3605, -0.3428, -0.4899), (0.4925, -0.3166, 0.381), (0.4211, -0.2689, 0.4856), (0.3605, -0.3428, 0.4856), (0.4211, -0.4035, 0.381), (0.3342, -0.2109, -0.5756), (0.4211, -0.2689, -0.4899), (0.3605, -0.3428, -0.4899), (0.2866, -0.2689, -0.5756), (0.5455, -0.352, 0.2618), (0.4925, -0.3166, 0.381), (0.4211, -0.4035, 0.381), (0.4662, -0.4486, 0.2618), (0.2351, -0.1446, -0.6394), (0.3342, -0.2109, -0.5756), (0.2866, -0.2689, -0.5756), (0.2023, -0.1846, -0.6394), (0.4211, -0.4035, -0.3853), (0.4662, -0.4486, -0.2661), (0.3697, -0.5278, -0.2661), (0.3342, -0.4748, -0.3853), (0.3605, -0.3428, 0.4856), (0.2866, -0.2689, 0.5713), (0.2285, -0.3166, 0.5713), (0.2866, -0.4035, 0.4856), (0.3605, -0.3428, -0.4899), (0.4211, -0.4035, -0.3853), (0.3342, -0.4748, -0.3853), (0.2866, -0.4035, -0.4899), (0.4211, -0.4035, 0.381), (0.3605, -0.3428, 0.4856), (0.2866, -0.4035, 0.4856), (0.3342, -0.4748, 0.381), (0.2866, -0.2689, -0.5756), (0.3605, -0.3428, -0.4899), (0.2866, -0.4035, -0.4899), (0.2285, -0.3166, -0.5756), (0.4662, -0.4486, 0.2618), (0.4211, -0.4035, 0.381), (0.3342, -0.4748, 0.381), (0.3697, -0.5278, 0.2618), (0.2023, -0.1846, -0.6394), (0.2866, -0.2689, -0.5756), (0.2285, -0.3166, -0.5756), (0.1623, -0.2174, -0.6394), (0.494, -0.4763, 0.1324), (0.4662, -0.4486, 0.2618), (0.3697, -0.5278, 0.2618), (0.3915, -0.5604, 0.1324), (0.1108, -0.09313, -0.6786), (0.2023, -0.1846, -0.6394), (0.1623, -0.2174, -0.6394), (0.09039, -0.1099, -0.6786), (0.5033, -0.4857, -0.002151), (0.494, -0.4763, 0.1324), (0.3915, -0.5604, 0.1324), (0.3988, -0.5715, -0.002151), (0.1108, -0.09313, 0.6743), (0.01564, 0.002012, 0.6876), (0.09039, -0.1099, 0.6743), (0.01564, 0.002012, -0.6919), (0.1108, -0.09313, -0.6786), (0.09039, -0.1099, -0.6786), (0.494, -0.4763, -0.1367), (0.5033, -0.4857, -0.002151), (0.3988, -0.5715, -0.002151), (0.3915, -0.5604, -0.1367), (0.2023, -0.1846, 0.6351), (0.1108, -0.09313, 0.6743), (0.09039, -0.1099, 0.6743), (0.1623, -0.2174, 0.6351), (0.4662, -0.4486, -0.2661), (0.494, -0.4763, -0.1367), (0.3915, -0.5604, -0.1367), (0.3697, -0.5278, -0.2661), (0.2866, -0.2689, 0.5713), (0.2023, -0.1846, 0.6351), (0.1623, -0.2174, 0.6351), (0.2285, -0.3166, 0.5713), (0.09039, -0.1099, -0.6786), (0.1623, -0.2174, -0.6394), (0.1166, -0.2418, -0.6394), (0.06713, -0.1223, -0.6786), (0.3988, -0.5715, -0.002151), (0.3915, -0.5604, 0.1324), (0.2745, -0.623, 0.1324), (0.2796, -0.6352, -0.002151), (0.09039, -0.1099, 0.6743), (0.01564, 0.002012, 0.6876), (0.06713, -0.1223, 0.6743), (0.01564, 0.002012, -0.6919), (0.09039, -0.1099, -0.6786), (0.06713, -0.1223, -0.6786), (0.3915, -0.5604, -0.1367), (0.3988, -0.5715, -0.002151), (0.2796, -0.6352, -0.002151), (0.2745, -0.623, -0.1367), (0.1623, -0.2174, 0.6351), (0.09039, -0.1099, 0.6743), (0.06713, -0.1223, 0.6743), (0.1166, -0.2418, 0.6351), (0.3697, -0.5278, -0.2661), (0.3915, -0.5604, -0.1367), (0.2745, -0.623, -0.1367), (0.2595, -0.5867, -0.2661), (0.2285, -0.3166, 0.5713), (0.1623, -0.2174, 0.6351), (0.1166, -0.2418, 0.6351), (0.1623, -0.352, 0.5713), (0.3342, -0.4748, -0.3853), (0.3697, -0.5278, -0.2661), (0.2595, -0.5867, -0.2661), (0.2351, -0.5278, -0.3853), (0.2866, -0.4035, 0.4856), (0.2285, -0.3166, 0.5713), (0.1623, -0.352, 0.5713), (0.2023, -0.4486, 0.4856), (0.2866, -0.4035, -0.4899), (0.3342, -0.4748, -0.3853), (0.2351, -0.5278, -0.3853), (0.2023, -0.4486, -0.4899), (0.3342, -0.4748, 0.381), (0.2866, -0.4035, 0.4856), (0.2023, -0.4486, 0.4856), (0.2351, -0.5278, 0.381), (0.2285, -0.3166, -0.5756), (0.2866, -0.4035, -0.4899), (0.2023, -0.4486, -0.4899), (0.1623, -0.352, -0.5756), (0.3697, -0.5278, 0.2618), (0.3342, -0.4748, 0.381), (0.2351, -0.5278, 0.381), (0.2595, -0.5867, 0.2618), (0.1623, -0.2174, -0.6394), (0.2285, -0.3166, -0.5756), (0.1623, -0.352, -0.5756), (0.1166, -0.2418, -0.6394), (0.3915, -0.5604, 0.1324), (0.3697, -0.5278, 0.2618), (0.2595, -0.5867, 0.2618), (0.2745, -0.623, 0.1324), (0.2023, -0.4486, 0.4856), (0.1623, -0.352, 0.5713), (0.09039, -0.3738, 0.5713), (0.1108, -0.4763, 0.4856), (0.2023, -0.4486, -0.4899), (0.2351, -0.5278, -0.3853), (0.1275, -0.5604, -0.3853), (0.1108, -0.4763, -0.4899), (0.2351, -0.5278, 0.381), (0.2023, -0.4486, 0.4856), (0.1108, -0.4763, 0.4856), (0.1275, -0.5604, 0.381), (0.1623, -0.352, -0.5756), (0.2023, -0.4486, -0.4899), (0.1108, -0.4763, -0.4899), (0.09039, -0.3738, -0.5756), (0.2595, -0.5867, 0.2618), (0.2351, -0.5278, 0.381), (0.1275, -0.5604, 0.381), (0.14, -0.623, 0.2618), (0.1166, -0.2418, -0.6394), (0.1623, -0.352, -0.5756), (0.09039, -0.3738, -0.5756), (0.06713, -0.2569, -0.6394), (0.2745, -0.623, 0.1324), (0.2595, -0.5867, 0.2618), (0.14, -0.623, 0.2618), (0.1476, -0.6615, 0.1324), (0.06713, -0.1223, -0.6786), (0.1166, -0.2418, -0.6394), (0.06713, -0.2569, -0.6394), (0.04189, -0.13, -0.6786), (0.2796, -0.6352, -0.002151), (0.2745, -0.623, 0.1324), (0.1476, -0.6615, 0.1324), (0.1502, -0.6745, -0.002151), (0.06713, -0.1223, 0.6743), (0.01564, 0.002012, 0.6876), (0.04189, -0.13, 0.6743), (0.01564, 0.002012, -0.6919), (0.06713, -0.1223, -0.6786), (0.04189, -0.13, -0.6786), (0.2745, -0.623, -0.1367), (0.2796, -0.6352, -0.002151), (0.1502, -0.6745, -0.002151), (0.1476, -0.6615, -0.1367), (0.1166, -0.2418, 0.6351), (0.06713, -0.1223, 0.6743), (0.04189, -0.13, 0.6743), (0.06713, -0.2569, 0.6351), (0.2595, -0.5867, -0.2661), (0.2745, -0.623, -0.1367), (0.1476, -0.6615, -0.1367), (0.14, -0.623, -0.2661), (0.1623, -0.352, 0.5713), (0.1166, -0.2418, 0.6351), (0.06713, -0.2569, 0.6351), (0.09039, -0.3738, 0.5713), (0.2351, -0.5278, -0.3853), (0.2595, -0.5867, -0.2661), (0.14, -0.623, -0.2661), (0.1275, -0.5604, -0.3853), (0.1502, -0.6745, -0.002151), (0.1476, -0.6615, 0.1324), (0.01564, -0.6745, 0.1324), (0.01564, -0.6877, -0.002151), (0.04189, -0.13, 0.6743), (0.01564, 0.002012, 0.6876), (0.01564, -0.1325, 0.6743), (0.01564, 0.002012, -0.6919), (0.04189, -0.13, -0.6786), (0.01564, -0.1325, -0.6786), (0.1476, -0.6615, -0.1367), (0.1502, -0.6745, -0.002151), (0.01564, -0.6877, -0.002151), (0.01564, -0.6745, -0.1367), (0.06713, -0.2569, 0.6351), (0.04189, -0.13, 0.6743), (0.01564, -0.1325, 0.6743), (0.01564, -0.2619, 0.6351), (0.14, -0.623, -0.2661), (0.1476, -0.6615, -0.1367), (0.01564, -0.6745, -0.1367), (0.01564, -0.6352, -0.2661), (0.09039, -0.3738, 0.5713), (0.06713, -0.2569, 0.6351), (0.01564, -0.2619, 0.6351), (0.01564, -0.3812, 0.5713), (0.1275, -0.5604, -0.3853), (0.14, -0.623, -0.2661), (0.01564, -0.6352, -0.2661), (0.01564, -0.5715, -0.3853), (0.1108, -0.4763, 0.4856), (0.09039, -0.3738, 0.5713), (0.01564, -0.3812, 0.5713), (0.01564, -0.4857, 0.4856), (0.1108, -0.4763, -0.4899), (0.1275, -0.5604, -0.3853), (0.01564, -0.5715, -0.3853), (0.01564, -0.4857, -0.4899), (0.1275, -0.5604, 0.381), (0.1108, -0.4763, 0.4856), (0.01564, -0.4857, 0.4856), (0.01564, -0.5715, 0.381), (0.09039, -0.3738, -0.5756), (0.1108, -0.4763, -0.4899), (0.01564, -0.4857, -0.4899), (0.01564, -0.3812, -0.5756), (0.14, -0.623, 0.2618), (0.1275, -0.5604, 0.381), (0.01564, -0.5715, 0.381), (0.01564, -0.6352, 0.2618), (0.06713, -0.2569, -0.6394), (0.09039, -0.3738, -0.5756), (0.01564, -0.3812, -0.5756), (0.01564, -0.2619, -0.6394), (0.1476, -0.6615, 0.1324), (0.14, -0.623, 0.2618), (0.01564, -0.6352, 0.2618), (0.01564, -0.6745, 0.1324), (0.04189, -0.13, -0.6786), (0.06713, -0.2569, -0.6394), (0.01564, -0.2619, -0.6394), (0.01564, -0.1325, -0.6786), (0.01564, -0.4857, -0.4899), (0.01564, -0.5715, -0.3853), (-0.09624, -0.5604, -0.3853), (-0.07951, -0.4763, -0.4899), (0.01564, -0.5715, 0.381), (0.01564, -0.4857, 0.4856), (-0.07951, -0.4763, 0.4856), (-0.09624, -0.5604, 0.381), (0.01564, -0.3812, -0.5756), (0.01564, -0.4857, -0.4899), (-0.07951, -0.4763, -0.4899), (-0.05912, -0.3738, -0.5756), (0.01564, -0.6352, 0.2618), (0.01564, -0.5715, 0.381), (-0.09624, -0.5604, 0.381), (-0.1087, -0.623, 0.2618), (0.01564, -0.2619, -0.6394), (0.01564, -0.3812, -0.5756), (-0.05912, -0.3738, -0.5756), (-0.03586, -0.2569, -0.6394), (0.01564, -0.6745, 0.1324), (0.01564, -0.6352, 0.2618), (-0.1087, -0.623, 0.2618), (-0.1163, -0.6615, 0.1324), (0.01564, -0.1325, -0.6786), (0.01564, -0.2619, -0.6394), (-0.03586, -0.2569, -0.6394), (-0.01061, -0.13, -0.6786), (0.01564, -0.6877, -0.002151), (0.01564, -0.6745, 0.1324), (-0.1163, -0.6615, 0.1324), (-0.1189, -0.6745, -0.002151), (0.01564, -0.1325, 0.6743), (0.01564, 0.002012, 0.6876), (-0.01061, -0.13, 0.6743), (0.01564, 0.002012, -0.6919), (0.01564, -0.1325, -0.6786), (-0.01061, -0.13, -0.6786), (0.01564, -0.6745, -0.1367), (0.01564, -0.6877, -0.002151), (-0.1189, -0.6745, -0.002151), (-0.1163, -0.6615, -0.1367), (0.01564, -0.2619, 0.6351), (0.01564, -0.1325, 0.6743), (-0.01061, -0.13, 0.6743), (-0.03586, -0.2569, 0.6351), (0.01564, -0.6352, -0.2661), (0.01564, -0.6745, -0.1367), (-0.1163, -0.6615, -0.1367), (-0.1087, -0.623, -0.2661), (0.01564, -0.3812, 0.5713), (0.01564, -0.2619, 0.6351), (-0.03586, -0.2569, 0.6351), (-0.05912, -0.3738, 0.5713), (0.01564, -0.5715, -0.3853), (0.01564, -0.6352, -0.2661), (-0.1087, -0.623, -0.2661), (-0.09624, -0.5604, -0.3853), (0.01564, -0.4857, 0.4856), (0.01564, -0.3812, 0.5713), (-0.05912, -0.3738, 0.5713), (-0.07951, -0.4763, 0.4856), (0.01564, 0.002012, -0.6919), (-0.01061, -0.13, -0.6786), (-0.03586, -0.1223, -0.6786), (-0.1163, -0.6615, -0.1367), (-0.1189, -0.6745, -0.002151), (-0.2483, -0.6352, -0.002151), (-0.2432, -0.623, -0.1367), (-0.03586, -0.2569, 0.6351), (-0.01061, -0.13, 0.6743), (-0.03586, -0.1223, 0.6743), (-0.08537, -0.2418, 0.6351), (-0.1087, -0.623, -0.2661), (-0.1163, -0.6615, -0.1367), (-0.2432, -0.623, -0.1367), (-0.2282, -0.5867, -0.2661), (-0.05912, -0.3738, 0.5713), (-0.03586, -0.2569, 0.6351), (-0.08537, -0.2418, 0.6351), (-0.131, -0.352, 0.5713), (-0.09624, -0.5604, -0.3853), (-0.1087, -0.623, -0.2661), (-0.2282, -0.5867, -0.2661), (-0.2038, -0.5278, -0.3853), (-0.07951, -0.4763, 0.4856), (-0.05912, -0.3738, 0.5713), (-0.131, -0.352, 0.5713), (-0.171, -0.4486, 0.4856), (-0.07951, -0.4763, -0.4899), (-0.09624, -0.5604, -0.3853), (-0.2038, -0.5278, -0.3853), (-0.171, -0.4486, -0.4899), (-0.09624, -0.5604, 0.381), (-0.07951, -0.4763, 0.4856), (-0.171, -0.4486, 0.4856), (-0.2038, -0.5278, 0.381), (-0.05912, -0.3738, -0.5756), (-0.07951, -0.4763, -0.4899), (-0.171, -0.4486, -0.4899), (-0.131, -0.352, -0.5756), (-0.1087, -0.623, 0.2618), (-0.09624, -0.5604, 0.381), (-0.2038, -0.5278, 0.381), (-0.2282, -0.5867, 0.2618), (-0.03586, -0.2569, -0.6394), (-0.05912, -0.3738, -0.5756), (-0.131, -0.352, -0.5756), (-0.08537, -0.2418, -0.6394), (-0.1163, -0.6615, 0.1324), (-0.1087, -0.623, 0.2618), (-0.2282, -0.5867, 0.2618), (-0.2432, -0.623, 0.1324), (-0.01061, -0.13, -0.6786), (-0.03586, -0.2569, -0.6394), (-0.08537, -0.2418, -0.6394), (-0.03586, -0.1223, -0.6786), (-0.1189, -0.6745, -0.002151), (-0.1163, -0.6615, 0.1324), (-0.2432, -0.623, 0.1324), (-0.2483, -0.6352, -0.002151), (-0.01061, -0.13, 0.6743), (0.01564, 0.002012, 0.6876), (-0.03586, -0.1223, 0.6743), (-0.131, -0.352, -0.5756), (-0.171, -0.4486, -0.4899), (-0.2553, -0.4035, -0.4899), (-0.1973, -0.3166, -0.5756), (-0.2282, -0.5867, 0.2618), (-0.2038, -0.5278, 0.381), (-0.303, -0.4748, 0.381), (-0.3384, -0.5278, 0.2618), (-0.08537, -0.2418, -0.6394), (-0.131, -0.352, -0.5756), (-0.1973, -0.3166, -0.5756), (-0.131, -0.2174, -0.6394), (-0.2432, -0.623, 0.1324), (-0.2282, -0.5867, 0.2618), (-0.3384, -0.5278, 0.2618), (-0.3602, -0.5604, 0.1324), (-0.03586, -0.1223, -0.6786), (-0.08537, -0.2418, -0.6394), (-0.131, -0.2174, -0.6394), (-0.05912, -0.1099, -0.6786), (-0.2483, -0.6352, -0.002151), (-0.2432, -0.623, 0.1324), (-0.3602, -0.5604, 0.1324), (-0.3676, -0.5715, -0.002151), (-0.03586, -0.1223, 0.6743), (0.01564, 0.002012, 0.6876), (-0.05912, -0.1099, 0.6743), (0.01564, 0.002012, -0.6919), (-0.03586, -0.1223, -0.6786), (-0.05912, -0.1099, -0.6786), (-0.2432, -0.623, -0.1367), (-0.2483, -0.6352, -0.002151), (-0.3676, -0.5715, -0.002151), (-0.3602, -0.5604, -0.1367), (-0.08537, -0.2418, 0.6351), (-0.03586, -0.1223, 0.6743), (-0.05912, -0.1099, 0.6743), (-0.131, -0.2174, 0.6351), (-0.2282, -0.5867, -0.2661), (-0.2432, -0.623, -0.1367), (-0.3602, -0.5604, -0.1367), (-0.3384, -0.5278, -0.2661), (-0.131, -0.352, 0.5713), (-0.08537, -0.2418, 0.6351), (-0.131, -0.2174, 0.6351), (-0.1973, -0.3166, 0.5713), (-0.2038, -0.5278, -0.3853), (-0.2282, -0.5867, -0.2661), (-0.3384, -0.5278, -0.2661), (-0.303, -0.4748, -0.3853), (-0.171, -0.4486, 0.4856), (-0.131, -0.352, 0.5713), (-0.1973, -0.3166, 0.5713), (-0.2553, -0.4035, 0.4856), (-0.171, -0.4486, -0.4899), (-0.2038, -0.5278, -0.3853), (-0.303, -0.4748, -0.3853), (-0.2553, -0.4035, -0.4899), (-0.2038, -0.5278, 0.381), (-0.171, -0.4486, 0.4856), (-0.2553, -0.4035, 0.4856), (-0.303, -0.4748, 0.381), (-0.131, -0.2174, 0.6351), (-0.05912, -0.1099, 0.6743), (-0.07951, -0.09313, 0.6743), (-0.171, -0.1846, 0.6351), (-0.3384, -0.5278, -0.2661), (-0.3602, -0.5604, -0.1367), (-0.4627, -0.4763, -0.1367), (-0.4349, -0.4486, -0.2661), (-0.1973, -0.3166, 0.5713), (-0.131, -0.2174, 0.6351), (-0.171, -0.1846, 0.6351), (-0.2553, -0.2689, 0.5713), (-0.303, -0.4748, -0.3853), (-0.3384, -0.5278, -0.2661), (-0.4349, -0.4486, -0.2661), (-0.3899, -0.4035, -0.3853), (-0.2553, -0.4035, 0.4856), (-0.1973, -0.3166, 0.5713), (-0.2553, -0.2689, 0.5713), (-0.3292, -0.3428, 0.4856), (-0.2553, -0.4035, -0.4899), (-0.303, -0.4748, -0.3853), (-0.3899, -0.4035, -0.3853), (-0.3292, -0.3428, -0.4899), (-0.303, -0.4748, 0.381), (-0.2553, -0.4035, 0.4856), (-0.3292, -0.3428, 0.4856), (-0.3899, -0.4035, 0.381), (-0.1973, -0.3166, -0.5756), (-0.2553, -0.4035, -0.4899), (-0.3292, -0.3428, -0.4899), (-0.2553, -0.2689, -0.5756), (-0.3384, -0.5278, 0.2618), (-0.303, -0.4748, 0.381), (-0.3899, -0.4035, 0.381), (-0.4349, -0.4486, 0.2618), (-0.131, -0.2174, -0.6394), (-0.1973, -0.3166, -0.5756), (-0.2553, -0.2689, -0.5756), (-0.171, -0.1846, -0.6394), (-0.3602, -0.5604, 0.1324), (-0.3384, -0.5278, 0.2618), (-0.4349, -0.4486, 0.2618), (-0.4627, -0.4763, 0.1324), (-0.05912, -0.1099, -0.6786), (-0.131, -0.2174, -0.6394), (-0.171, -0.1846, -0.6394), (-0.07951, -0.09313, -0.6786), (-0.3676, -0.5715, -0.002151), (-0.3602, -0.5604, 0.1324), (-0.4627, -0.4763, 0.1324), (-0.4721, -0.4857, -0.002151), (-0.05912, -0.1099, 0.6743), (0.01564, 0.002012, 0.6876), (-0.07951, -0.09313, 0.6743), (0.01564, 0.002012, -0.6919), (-0.05912, -0.1099, -0.6786), (-0.07951, -0.09313, -0.6786), (-0.3602, -0.5604, -0.1367), (-0.3676, -0.5715, -0.002151), (-0.4721, -0.4857, -0.002151), (-0.4627, -0.4763, -0.1367), (-0.4349, -0.4486, 0.2618), (-0.3899, -0.4035, 0.381), (-0.4612, -0.3166, 0.381), (-0.5142, -0.352, 0.2618), (-0.171, -0.1846, -0.6394), (-0.2553, -0.2689, -0.5756), (-0.303, -0.2109, -0.5756), (-0.2038, -0.1446, -0.6394), (-0.4627, -0.4763, 0.1324), (-0.4349, -0.4486, 0.2618), (-0.5142, -0.352, 0.2618), (-0.5468, -0.3738, 0.1324), (-0.07951, -0.09313, -0.6786), (-0.171, -0.1846, -0.6394), (-0.2038, -0.1446, -0.6394), (-0.09624, -0.07274, -0.6786), (-0.4721, -0.4857, -0.002151), (-0.4627, -0.4763, 0.1324), (-0.5468, -0.3738, 0.1324), (-0.5578, -0.3812, -0.002151), (-0.07951, -0.09313, 0.6743), (0.01564, 0.002012, 0.6876), (-0.09624, -0.07274, 0.6743), (0.01564, 0.002012, -0.6919), (-0.07951, -0.09313, -0.6786), (-0.09624, -0.07274, -0.6786), (-0.4627, -0.4763, -0.1367), (-0.4721, -0.4857, -0.002151), (-0.5578, -0.3812, -0.002151), (-0.5468, -0.3738, -0.1367), (-0.171, -0.1846, 0.6351), (-0.07951, -0.09313, 0.6743), (-0.09624, -0.07274, 0.6743), (-0.2038, -0.1446, 0.6351), (-0.4349, -0.4486, -0.2661), (-0.4627, -0.4763, -0.1367), (-0.5468, -0.3738, -0.1367), (-0.5142, -0.352, -0.2661), (-0.2553, -0.2689, 0.5713), (-0.171, -0.1846, 0.6351), (-0.2038, -0.1446, 0.6351), (-0.303, -0.2109, 0.5713), (-0.3899, -0.4035, -0.3853), (-0.4349, -0.4486, -0.2661), (-0.5142, -0.352, -0.2661), (-0.4612, -0.3166, -0.3853), (-0.3292, -0.3428, 0.4856), (-0.2553, -0.2689, 0.5713), (-0.303, -0.2109, 0.5713), (-0.3899, -0.2689, 0.4856), (-0.3292, -0.3428, -0.4899), (-0.3899, -0.4035, -0.3853), (-0.4612, -0.3166, -0.3853), (-0.3899, -0.2689, -0.4899), (-0.3899, -0.4035, 0.381), (-0.3292, -0.3428, 0.4856), (-0.3899, -0.2689, 0.4856), (-0.4612, -0.3166, 0.381), (-0.2553, -0.2689, -0.5756), (-0.3292, -0.3428, -0.4899), (-0.3899, -0.2689, -0.4899), (-0.303, -0.2109, -0.5756), (-0.5142, -0.352, -0.2661), (-0.5468, -0.3738, -0.1367), (-0.6093, -0.2569, -0.1367), (-0.5731, -0.2418, -0.2661), (-0.303, -0.2109, 0.5713), (-0.2038, -0.1446, 0.6351), (-0.2282, -0.099, 0.6351), (-0.3384, -0.1446, 0.5713), (-0.4612, -0.3166, -0.3853), (-0.5142, -0.352, -0.2661), (-0.5731, -0.2418, -0.2661), (-0.5142, -0.2174, -0.3853), (-0.3899, -0.2689, 0.4856), (-0.303, -0.2109, 0.5713), (-0.3384, -0.1446, 0.5713), (-0.4349, -0.1846, 0.4856), (-0.3899, -0.2689, -0.4899), (-0.4612, -0.3166, -0.3853), (-0.5142, -0.2174, -0.3853), (-0.4349, -0.1846, -0.4899), (-0.4612, -0.3166, 0.381), (-0.3899, -0.2689, 0.4856), (-0.4349, -0.1846, 0.4856), (-0.5142, -0.2174, 0.381), (-0.303, -0.2109, -0.5756), (-0.3899, -0.2689, -0.4899), (-0.4349, -0.1846, -0.4899), (-0.3384, -0.1446, -0.5756), (-0.5142, -0.352, 0.2618), (-0.4612, -0.3166, 0.381), (-0.5142, -0.2174, 0.381), (-0.5731, -0.2418, 0.2618), (-0.2038, -0.1446, -0.6394), (-0.303, -0.2109, -0.5756), (-0.3384, -0.1446, -0.5756), (-0.2282, -0.099, -0.6394), (-0.5468, -0.3738, 0.1324), (-0.5142, -0.352, 0.2618), (-0.5731, -0.2418, 0.2618), (-0.6093, -0.2569, 0.1324), (-0.09624, -0.07274, -0.6786), (-0.2038, -0.1446, -0.6394), (-0.2282, -0.099, -0.6394), (-0.1087, -0.04948, -0.6786), (-0.5578, -0.3812, -0.002151), (-0.5468, -0.3738, 0.1324), (-0.6093, -0.2569, 0.1324), (-0.6216, -0.2619, -0.002151), (-0.09624, -0.07274, 0.6743), (0.01564, 0.002012, 0.6876), (-0.1087, -0.04948, 0.6743), (0.01564, 0.002012, -0.6919), (-0.09624, -0.07274, -0.6786), (-0.1087, -0.04948, -0.6786), (-0.5468, -0.3738, -0.1367), (-0.5578, -0.3812, -0.002151), (-0.6216, -0.2619, -0.002151), (-0.6093, -0.2569, -0.1367), (-0.2038, -0.1446, 0.6351), (-0.09624, -0.07274, 0.6743), (-0.1087, -0.04948, 0.6743), (-0.2282, -0.099, 0.6351), (-0.2282, -0.099, -0.6394), (-0.3384, -0.1446, -0.5756), (-0.3602, -0.07274, -0.5756), (-0.2432, -0.04948, -0.6394), (-0.6093, -0.2569, 0.1324), (-0.5731, -0.2418, 0.2618), (-0.6093, -0.1223, 0.2618), (-0.6478, -0.13, 0.1324), (-0.1087, -0.04948, -0.6786), (-0.2282, -0.099, -0.6394), (-0.2432, -0.04948, -0.6394), (-0.1163, -0.02424, -0.6786), (-0.6216, -0.2619, -0.002151), (-0.6093, -0.2569, 0.1324), (-0.6478, -0.13, 0.1324), (-0.6608, -0.1325, -0.002151), (-0.1087, -0.04948, 0.6743), (0.01564, 0.002012, 0.6876), (-0.1163, -0.02424, 0.6743), (0.01564, 0.002012, -0.6919), (-0.1087, -0.04948, -0.6786), (-0.1163, -0.02424, -0.6786), (-0.6093, -0.2569, -0.1367), (-0.6216, -0.2619, -0.002151), (-0.6608, -0.1325, -0.002151), (-0.6478, -0.13, -0.1367), (-0.2282, -0.099, 0.6351), (-0.1087, -0.04948, 0.6743), (-0.1163, -0.02424, 0.6743), (-0.2432, -0.04948, 0.6351), (-0.5731, -0.2418, -0.2661), (-0.6093, -0.2569, -0.1367), (-0.6478, -0.13, -0.1367), (-0.6093, -0.1223, -0.2661), (-0.3384, -0.1446, 0.5713), (-0.2282, -0.099, 0.6351), (-0.2432, -0.04948, 0.6351), (-0.3602, -0.07274, 0.5713), (-0.5142, -0.2174, -0.3853), (-0.5731, -0.2418, -0.2661), (-0.6093, -0.1223, -0.2661), (-0.5468, -0.1099, -0.3853), (-0.4349, -0.1846, 0.4856), (-0.3384, -0.1446, 0.5713), (-0.3602, -0.07274, 0.5713), (-0.4627, -0.09313, 0.4856), (-0.4349, -0.1846, -0.4899), (-0.5142, -0.2174, -0.3853), (-0.5468, -0.1099, -0.3853), (-0.4627, -0.09313, -0.4899), (-0.5142, -0.2174, 0.381), (-0.4349, -0.1846, 0.4856), (-0.4627, -0.09313, 0.4856), (-0.5468, -0.1099, 0.381), (-0.3384, -0.1446, -0.5756), (-0.4349, -0.1846, -0.4899), (-0.4627, -0.09313, -0.4899), (-0.3602, -0.07274, -0.5756), (-0.5731, -0.2418, 0.2618), (-0.5142, -0.2174, 0.381), (-0.5468, -0.1099, 0.381), (-0.6093, -0.1223, 0.2618), (-0.3602, -0.07274, 0.5713), (-0.2432, -0.04948, 0.6351), (-0.2483, 0.002012, 0.6351), (-0.3676, 0.002012, 0.5713), (-0.5468, -0.1099, -0.3853), (-0.6093, -0.1223, -0.2661), (-0.6216, 0.002012, -0.2661), (-0.5578, 0.002012, -0.3853), (-0.4627, -0.09313, 0.4856), (-0.3602, -0.07274, 0.5713), (-0.3676, 0.002012, 0.5713), (-0.4721, 0.002012, 0.4856), (-0.4627, -0.09313, -0.4899), (-0.5468, -0.1099, -0.3853), (-0.5578, 0.002012, -0.3853), (-0.4721, 0.002012, -0.4899), (-0.5468, -0.1099, 0.381), (-0.4627, -0.09313, 0.4856), (-0.4721, 0.002012, 0.4856), (-0.5578, 0.002012, 0.381), (-0.3602, -0.07274, -0.5756), (-0.4627, -0.09313, -0.4899), (-0.4721, 0.002012, -0.4899), (-0.3676, 0.002012, -0.5756), (-0.6093, -0.1223, 0.2618), (-0.5468, -0.1099, 0.381), (-0.5578, 0.002012, 0.381), (-0.6216, 0.002012, 0.2618), (-0.2432, -0.04948, -0.6394), (-0.3602, -0.07274, -0.5756), (-0.3676, 0.002012, -0.5756), (-0.2483, 0.002012, -0.6394), (-0.6478, -0.13, 0.1324), (-0.6093, -0.1223, 0.2618), (-0.6216, 0.002012, 0.2618), (-0.6608, 0.002012, 0.1324), (-0.1163, -0.02424, -0.6786), (-0.2432, -0.04948, -0.6394), (-0.2483, 0.002012, -0.6394), (-0.1189, 0.002012, -0.6786), (-0.6608, -0.1325, -0.002151), (-0.6478, -0.13, 0.1324), (-0.6608, 0.002012, 0.1324), (-0.6741, 0.002012, -0.002151), (-0.1163, -0.02424, 0.6743), (0.01564, 0.002012, 0.6876), (-0.1189, 0.002012, 0.6743), (0.01564, 0.002012, -0.6919), (-0.1163, -0.02424, -0.6786), (-0.1189, 0.002012, -0.6786), (-0.6478, -0.13, -0.1367), (-0.6608, -0.1325, -0.002151), (-0.6741, 0.002012, -0.002151), (-0.6608, 0.002012, -0.1367), (-0.2432, -0.04948, 0.6351), (-0.1163, -0.02424, 0.6743), (-0.1189, 0.002012, 0.6743), (-0.2483, 0.002012, 0.6351), (-0.6093, -0.1223, -0.2661), (-0.6478, -0.13, -0.1367), (-0.6608, 0.002012, -0.1367), (-0.6216, 0.002012, -0.2661), (-0.6608, 0.002012, 0.1324), (-0.6216, 0.002012, 0.2618), (-0.6093, 0.1263, 0.2618), (-0.6478, 0.134, 0.1324), (-0.1189, 0.002012, -0.6786), (-0.2483, 0.002012, -0.6394), (-0.2432, 0.0535, -0.6394), (-0.1163, 0.02826, -0.6786), (-0.6741, 0.002012, -0.002151), (-0.6608, 0.002012, 0.1324), (-0.6478, 0.134, 0.1324), (-0.6608, 0.1366, -0.002151), (-0.1189, 0.002012, 0.6743), (0.01564, 0.002012, 0.6876), (-0.1163, 0.02826, 0.6743), (0.01564, 0.002012, -0.6919), (-0.1189, 0.002012, -0.6786), (-0.1163, 0.02826, -0.6786), (-0.6608, 0.002012, -0.1367), (-0.6741, 0.002012, -0.002151), (-0.6608, 0.1366, -0.002151), (-0.6478, 0.134, -0.1367), (-0.2483, 0.002012, 0.6351), (-0.1189, 0.002012, 0.6743), (-0.1163, 0.02826, 0.6743), (-0.2432, 0.0535, 0.6351), (-0.6216, 0.002012, -0.2661), (-0.6608, 0.002012, -0.1367), (-0.6478, 0.134, -0.1367), (-0.6093, 0.1263, -0.2661), (-0.3676, 0.002012, 0.5713), (-0.2483, 0.002012, 0.6351), (-0.2432, 0.0535, 0.6351), (-0.3602, 0.07677, 0.5713), (-0.5578, 0.002012, -0.3853), (-0.6216, 0.002012, -0.2661), (-0.6093, 0.1263, -0.2661), (-0.5468, 0.1139, -0.3853), (-0.4721, 0.002012, 0.4856), (-0.3676, 0.002012, 0.5713), (-0.3602, 0.07677, 0.5713), (-0.4627, 0.09716, 0.4856), (-0.4721, 0.002012, -0.4899), (-0.5578, 0.002012, -0.3853), (-0.5468, 0.1139, -0.3853), (-0.4627, 0.09716, -0.4899), (-0.5578, 0.002012, 0.381), (-0.4721, 0.002012, 0.4856), (-0.4627, 0.09716, 0.4856), (-0.5468, 0.1139, 0.381), (-0.3676, 0.002012, -0.5756), (-0.4721, 0.002012, -0.4899), (-0.4627, 0.09716, -0.4899), (-0.3602, 0.07677, -0.5756), (-0.6216, 0.002012, 0.2618), (-0.5578, 0.002012, 0.381), (-0.5468, 0.1139, 0.381), (-0.6093, 0.1263, 0.2618), (-0.2483, 0.002012, -0.6394), (-0.3676, 0.002012, -0.5756), (-0.3602, 0.07677, -0.5756), (-0.2432, 0.0535, -0.6394), (-0.5468, 0.1139, -0.3853), (-0.6093, 0.1263, -0.2661), (-0.5731, 0.2459, -0.2661), (-0.5142, 0.2215, -0.3853), (-0.4627, 0.09716, 0.4856), (-0.3602, 0.07677, 0.5713), (-0.3384, 0.1487, 0.5713), (-0.4349, 0.1886, 0.4856), (-0.4627, 0.09716, -0.4899), (-0.5468, 0.1139, -0.3853), (-0.5142, 0.2215, -0.3853), (-0.4349, 0.1886, -0.4899), (-0.5468, 0.1139, 0.381), (-0.4627, 0.09716, 0.4856), (-0.4349, 0.1886, 0.4856), (-0.5142, 0.2215, 0.381), (-0.3602, 0.07677, -0.5756), (-0.4627, 0.09716, -0.4899), (-0.4349, 0.1886, -0.4899), (-0.3384, 0.1487, -0.5756), (-0.6093, 0.1263, 0.2618), (-0.5468, 0.1139, 0.381), (-0.5142, 0.2215, 0.381), (-0.5731, 0.2459, 0.2618), (-0.2432, 0.0535, -0.6394), (-0.3602, 0.07677, -0.5756), (-0.3384, 0.1487, -0.5756), (-0.2282, 0.103, -0.6394), (-0.6478, 0.134, 0.1324), (-0.6093, 0.1263, 0.2618), (-0.5731, 0.2459, 0.2618), (-0.6093, 0.2609, 0.1324), (-0.1163, 0.02826, -0.6786), (-0.2432, 0.0535, -0.6394), (-0.2282, 0.103, -0.6394), (-0.1087, 0.0535, -0.6786), (-0.6608, 0.1366, -0.002151), (-0.6478, 0.134, 0.1324), (-0.6093, 0.2609, 0.1324), (-0.6216, 0.266, -0.002151), (-0.1163, 0.02826, 0.6743), (0.01564, 0.002012, 0.6876), (-0.1087, 0.0535, 0.6743), (0.01564, 0.002012, -0.6919), (-0.1163, 0.02826, -0.6786), (-0.1087, 0.0535, -0.6786), (-0.6478, 0.134, -0.1367), (-0.6608, 0.1366, -0.002151), (-0.6216, 0.266, -0.002151), (-0.6093, 0.2609, -0.1367), (-0.2432, 0.0535, 0.6351), (-0.1163, 0.02826, 0.6743), (-0.1087, 0.0535, 0.6743), (-0.2282, 0.103, 0.6351), (-0.6093, 0.1263, -0.2661), (-0.6478, 0.134, -0.1367), (-0.6093, 0.2609, -0.1367), (-0.5731, 0.2459, -0.2661), (-0.3602, 0.07677, 0.5713), (-0.2432, 0.0535, 0.6351), (-0.2282, 0.103, 0.6351), (-0.3384, 0.1487, 0.5713), (-0.1087, 0.0535, -0.6786), (-0.2282, 0.103, -0.6394), (-0.2038, 0.1487, -0.6394), (-0.09624, 0.07677, -0.6786), (-0.6216, 0.266, -0.002151), (-0.6093, 0.2609, 0.1324), (-0.5468, 0.3778, 0.1324), (-0.5578, 0.3852, -0.002151), (-0.1087, 0.0535, 0.6743), (0.01564, 0.002012, 0.6876), (-0.09624, 0.07677, 0.6743), (0.01564, 0.002012, -0.6919), (-0.1087, 0.0535, -0.6786), (-0.09624, 0.07677, -0.6786), (-0.6093, 0.2609, -0.1367), (-0.6216, 0.266, -0.002151), (-0.5578, 0.3852, -0.002151), (-0.5468, 0.3778, -0.1367), (-0.2282, 0.103, 0.6351), (-0.1087, 0.0535, 0.6743), (-0.09624, 0.07677, 0.6743), (-0.2038, 0.1487, 0.6351), (-0.5731, 0.2459, -0.2661), (-0.6093, 0.2609, -0.1367), (-0.5468, 0.3778, -0.1367), (-0.5142, 0.356, -0.2661), (-0.3384, 0.1487, 0.5713), (-0.2282, 0.103, 0.6351), (-0.2038, 0.1487, 0.6351), (-0.303, 0.2149, 0.5713), (-0.5142, 0.2215, -0.3853), (-0.5731, 0.2459, -0.2661), (-0.5142, 0.356, -0.2661), (-0.4612, 0.3206, -0.3853), (-0.4349, 0.1886, 0.4856), (-0.3384, 0.1487, 0.5713), (-0.303, 0.2149, 0.5713), (-0.3899, 0.273, 0.4856), (-0.4349, 0.1886, -0.4899), (-0.5142, 0.2215, -0.3853), (-0.4612, 0.3206, -0.3853), (-0.3899, 0.273, -0.4899), (-0.5142, 0.2215, 0.381), (-0.4349, 0.1886, 0.4856), (-0.3899, 0.273, 0.4856), (-0.4612, 0.3206, 0.381), (-0.3384, 0.1487, -0.5756), (-0.4349, 0.1886, -0.4899), (-0.3899, 0.273, -0.4899), (-0.303, 0.2149, -0.5756), (-0.5731, 0.2459, 0.2618), (-0.5142, 0.2215, 0.381), (-0.4612, 0.3206, 0.381), (-0.5142, 0.356, 0.2618), (-0.2282, 0.103, -0.6394), (-0.3384, 0.1487, -0.5756), (-0.303, 0.2149, -0.5756), (-0.2038, 0.1487, -0.6394), (-0.6093, 0.2609, 0.1324), (-0.5731, 0.2459, 0.2618), (-0.5142, 0.356, 0.2618), (-0.5468, 0.3778, 0.1324), (-0.3899, 0.273, -0.4899), (-0.4612, 0.3206, -0.3853), (-0.3899, 0.4075, -0.3853), (-0.3292, 0.3469, -0.4899), (-0.4612, 0.3206, 0.381), (-0.3899, 0.273, 0.4856), (-0.3292, 0.3469, 0.4856), (-0.3899, 0.4075, 0.381), (-0.303, 0.2149, -0.5756), (-0.3899, 0.273, -0.4899), (-0.3292, 0.3469, -0.4899), (-0.2553, 0.273, -0.5756), (-0.5142, 0.356, 0.2618), (-0.4612, 0.3206, 0.381), (-0.3899, 0.4075, 0.381), (-0.4349, 0.4526, 0.2618), (-0.2038, 0.1487, -0.6394), (-0.303, 0.2149, -0.5756), (-0.2553, 0.273, -0.5756), (-0.171, 0.1886, -0.6394), (-0.5468, 0.3778, 0.1324), (-0.5142, 0.356, 0.2618), (-0.4349, 0.4526, 0.2618), (-0.4627, 0.4803, 0.1324), (-0.09624, 0.07677, -0.6786), (-0.2038, 0.1487, -0.6394), (-0.171, 0.1886, -0.6394), (-0.07951, 0.09716, -0.6786), (-0.5578, 0.3852, -0.002151), (-0.5468, 0.3778, 0.1324), (-0.4627, 0.4803, 0.1324), (-0.4721, 0.4897, -0.002151), (-0.09624, 0.07677, 0.6743), (0.01564, 0.002012, 0.6876), (-0.07951, 0.09716, 0.6743), (0.01564, 0.002012, -0.6919), (-0.09624, 0.07677, -0.6786), (-0.07951, 0.09716, -0.6786), (-0.5468, 0.3778, -0.1367), (-0.5578, 0.3852, -0.002151), (-0.4721, 0.4897, -0.002151), (-0.4627, 0.4803, -0.1367), (-0.2038, 0.1487, 0.6351), (-0.09624, 0.07677, 0.6743), (-0.07951, 0.09716, 0.6743), (-0.171, 0.1886, 0.6351), (-0.5142, 0.356, -0.2661), (-0.5468, 0.3778, -0.1367), (-0.4627, 0.4803, -0.1367), (-0.4349, 0.4526, -0.2661), (-0.303, 0.2149, 0.5713), (-0.2038, 0.1487, 0.6351), (-0.171, 0.1886, 0.6351), (-0.2553, 0.273, 0.5713), (-0.4612, 0.3206, -0.3853), (-0.5142, 0.356, -0.2661), (-0.4349, 0.4526, -0.2661), (-0.3899, 0.4075, -0.3853), (-0.3899, 0.273, 0.4856), (-0.303, 0.2149, 0.5713), (-0.2553, 0.273, 0.5713), (-0.3292, 0.3469, 0.4856), (-0.07951, 0.09716, 0.6743), (0.01564, 0.002012, 0.6876), (-0.05912, 0.1139, 0.6743), (0.01564, 0.002012, -0.6919), (-0.07951, 0.09716, -0.6786), (-0.05912, 0.1139, -0.6786), (-0.4627, 0.4803, -0.1367), (-0.4721, 0.4897, -0.002151), (-0.3676, 0.5755, -0.002151), (-0.3602, 0.5645, -0.1367), (-0.171, 0.1886, 0.6351), (-0.07951, 0.09716, 0.6743), (-0.05912, 0.1139, 0.6743), (-0.131, 0.2215, 0.6351), (-0.4349, 0.4526, -0.2661), (-0.4627, 0.4803, -0.1367), (-0.3602, 0.5645, -0.1367), (-0.3384, 0.5318, -0.2661), (-0.2553, 0.273, 0.5713), (-0.171, 0.1886, 0.6351), (-0.131, 0.2215, 0.6351), (-0.1973, 0.3206, 0.5713), (-0.3899, 0.4075, -0.3853), (-0.4349, 0.4526, -0.2661), (-0.3384, 0.5318, -0.2661), (-0.303, 0.4788, -0.3853), (-0.3292, 0.3469, 0.4856), (-0.2553, 0.273, 0.5713), (-0.1973, 0.3206, 0.5713), (-0.2553, 0.4075, 0.4856), (-0.3292, 0.3469, -0.4899), (-0.3899, 0.4075, -0.3853), (-0.303, 0.4788, -0.3853), (-0.2553, 0.4075, -0.4899), (-0.3899, 0.4075, 0.381), (-0.3292, 0.3469, 0.4856), (-0.2553, 0.4075, 0.4856), (-0.303, 0.4788, 0.381), (-0.2553, 0.273, -0.5756), (-0.3292, 0.3469, -0.4899), (-0.2553, 0.4075, -0.4899), (-0.1973, 0.3206, -0.5756), (-0.4349, 0.4526, 0.2618), (-0.3899, 0.4075, 0.381), (-0.303, 0.4788, 0.381), (-0.3384, 0.5318, 0.2618), (-0.171, 0.1886, -0.6394), (-0.2553, 0.273, -0.5756), (-0.1973, 0.3206, -0.5756), (-0.131, 0.2215, -0.6394), (-0.4627, 0.4803, 0.1324), (-0.4349, 0.4526, 0.2618), (-0.3384, 0.5318, 0.2618), (-0.3602, 0.5645, 0.1324), (-0.07951, 0.09716, -0.6786), (-0.171, 0.1886, -0.6394), (-0.131, 0.2215, -0.6394), (-0.05912, 0.1139, -0.6786), (-0.4721, 0.4897, -0.002151), (-0.4627, 0.4803, 0.1324), (-0.3602, 0.5645, 0.1324), (-0.3676, 0.5755, -0.002151), (-0.303, 0.4788, 0.381), (-0.2553, 0.4075, 0.4856), (-0.171, 0.4526, 0.4856), (-0.2038, 0.5318, 0.381), (-0.1973, 0.3206, -0.5756), (-0.2553, 0.4075, -0.4899), (-0.171, 0.4526, -0.4899), (-0.131, 0.356, -0.5756), (-0.3384, 0.5318, 0.2618), (-0.303, 0.4788, 0.381), (-0.2038, 0.5318, 0.381), (-0.2282, 0.5907, 0.2618), (-0.131, 0.2215, -0.6394), (-0.1973, 0.3206, -0.5756), (-0.131, 0.356, -0.5756), (-0.08537, 0.2459, -0.6394), (-0.3602, 0.5645, 0.1324), (-0.3384, 0.5318, 0.2618), (-0.2282, 0.5907, 0.2618), (-0.2432, 0.627, 0.1324), (-0.05912, 0.1139, -0.6786), (-0.131, 0.2215, -0.6394), (-0.08537, 0.2459, -0.6394), (-0.03586, 0.1263, -0.6786), (-0.3676, 0.5755, -0.002151), (-0.3602, 0.5645, 0.1324), (-0.2432, 0.627, 0.1324), (-0.2483, 0.6392, -0.002151), (-0.05912, 0.1139, 0.6743), (0.01564, 0.002012, 0.6876), (-0.03586, 0.1263, 0.6743), (0.01564, 0.002012, -0.6919), (-0.05912, 0.1139, -0.6786), (-0.03586, 0.1263, -0.6786), (-0.3602, 0.5645, -0.1367), (-0.3676, 0.5755, -0.002151), (-0.2483, 0.6392, -0.002151), (-0.2432, 0.627, -0.1367), (-0.131, 0.2215, 0.6351), (-0.05912, 0.1139, 0.6743), (-0.03586, 0.1263, 0.6743), (-0.08537, 0.2459, 0.6351), (-0.3384, 0.5318, -0.2661), (-0.3602, 0.5645, -0.1367), (-0.2432, 0.627, -0.1367), (-0.2282, 0.5907, -0.2661), (-0.1973, 0.3206, 0.5713), (-0.131, 0.2215, 0.6351), (-0.08537, 0.2459, 0.6351), (-0.131, 0.356, 0.5713), (-0.303, 0.4788, -0.3853), (-0.3384, 0.5318, -0.2661), (-0.2282, 0.5907, -0.2661), (-0.2038, 0.5318, -0.3853), (-0.2553, 0.4075, 0.4856), (-0.1973, 0.3206, 0.5713), (-0.131, 0.356, 0.5713), (-0.171, 0.4526, 0.4856), (-0.2553, 0.4075, -0.4899), (-0.303, 0.4788, -0.3853), (-0.2038, 0.5318, -0.3853), (-0.171, 0.4526, -0.4899), (-0.2432, 0.627, -0.1367), (-0.2483, 0.6392, -0.002151), (-0.1189, 0.6785, -0.002151), (-0.1163, 0.6655, -0.1367), (-0.08537, 0.2459, 0.6351), (-0.03586, 0.1263, 0.6743), (-0.01061, 0.134, 0.6743), (-0.03586, 0.2609, 0.6351), (-0.2282, 0.5907, -0.2661), (-0.2432, 0.627, -0.1367), (-0.1163, 0.6655, -0.1367), (-0.1087, 0.627, -0.2661), (-0.131, 0.356, 0.5713), (-0.08537, 0.2459, 0.6351), (-0.03586, 0.2609, 0.6351), (-0.05912, 0.3778, 0.5713), (-0.2038, 0.5318, -0.3853), (-0.2282, 0.5907, -0.2661), (-0.1087, 0.627, -0.2661), (-0.09624, 0.5645, -0.3853), (-0.171, 0.4526, 0.4856), (-0.131, 0.356, 0.5713), (-0.05912, 0.3778, 0.5713), (-0.07951, 0.4803, 0.4856), (-0.171, 0.4526, -0.4899), (-0.2038, 0.5318, -0.3853), (-0.09624, 0.5645, -0.3853), (-0.07951, 0.4803, -0.4899), (-0.2038, 0.5318, 0.381), (-0.171, 0.4526, 0.4856), (-0.07951, 0.4803, 0.4856), (-0.09624, 0.5645, 0.381), (-0.131, 0.356, -0.5756), (-0.171, 0.4526, -0.4899), (-0.07951, 0.4803, -0.4899), (-0.05912, 0.3778, -0.5756), (-0.2282, 0.5907, 0.2618), (-0.2038, 0.5318, 0.381), (-0.09624, 0.5645, 0.381), (-0.1087, 0.627, 0.2618), (-0.08537, 0.2459, -0.6394), (-0.131, 0.356, -0.5756), (-0.05912, 0.3778, -0.5756), (-0.03586, 0.2609, -0.6394), (-0.2432, 0.627, 0.1324), (-0.2282, 0.5907, 0.2618), (-0.1087, 0.627, 0.2618), (-0.1163, 0.6655, 0.1324), (-0.03586, 0.1263, -0.6786), (-0.08537, 0.2459, -0.6394), (-0.03586, 0.2609, -0.6394), (-0.01061, 0.134, -0.6786), (-0.2483, 0.6392, -0.002151), (-0.2432, 0.627, 0.1324), (-0.1163, 0.6655, 0.1324), (-0.1189, 0.6785, -0.002151), (-0.03586, 0.1263, 0.6743), (0.01564, 0.002012, 0.6876), (-0.01061, 0.134, 0.6743), (0.01564, 0.002012, -0.6919), (-0.03586, 0.1263, -0.6786), (-0.01061, 0.134, -0.6786), (-0.05912, 0.3778, -0.5756), (-0.07951, 0.4803, -0.4899), (0.01564, 0.4897, -0.4899), (0.01564, 0.3852, -0.5756), (-0.1087, 0.627, 0.2618), (-0.09624, 0.5645, 0.381), (0.01564, 0.5755, 0.381), (0.01564, 0.6392, 0.2618), (-0.03586, 0.2609, -0.6394), (-0.05912, 0.3778, -0.5756), (0.01564, 0.3852, -0.5756), (0.01564, 0.266, -0.6394), (-0.1163, 0.6655, 0.1324), (-0.1087, 0.627, 0.2618), (0.01564, 0.6392, 0.2618), (0.01564, 0.6785, 0.1324), (-0.01061, 0.134, -0.6786), (-0.03586, 0.2609, -0.6394), (0.01564, 0.266, -0.6394), (0.01564, 0.1366, -0.6786), (-0.1189, 0.6785, -0.002151), (-0.1163, 0.6655, 0.1324), (0.01564, 0.6785, 0.1324), (0.01564, 0.6917, -0.002151), (-0.01061, 0.134, 0.6743), (0.01564, 0.002012, 0.6876), (0.01564, 0.1366, 0.6743), (0.01564, 0.002012, -0.6919), (-0.01061, 0.134, -0.6786), (0.01564, 0.1366, -0.6786), (-0.1163, 0.6655, -0.1367), (-0.1189, 0.6785, -0.002151), (0.01564, 0.6917, -0.002151), (0.01564, 0.6785, -0.1367), (-0.03586, 0.2609, 0.6351), (-0.01061, 0.134, 0.6743), (0.01564, 0.1366, 0.6743), (0.01564, 0.266, 0.6351), (-0.1087, 0.627, -0.2661), (-0.1163, 0.6655, -0.1367), (0.01564, 0.6785, -0.1367), (0.01564, 0.6392, -0.2661), (-0.05912, 0.3778, 0.5713), (-0.03586, 0.2609, 0.6351), (0.01564, 0.266, 0.6351), (0.01564, 0.3852, 0.5713), (-0.09624, 0.5645, -0.3853), (-0.1087, 0.627, -0.2661), (0.01564, 0.6392, -0.2661), (0.01564, 0.5755, -0.3853), (-0.07951, 0.4803, 0.4856), (-0.05912, 0.3778, 0.5713), (0.01564, 0.3852, 0.5713), (0.01564, 0.4897, 0.4856), (-0.07951, 0.4803, -0.4899), (-0.09624, 0.5645, -0.3853), (0.01564, 0.5755, -0.3853), (0.01564, 0.4897, -0.4899), (-0.09624, 0.5645, 0.381), (-0.07951, 0.4803, 0.4856), (0.01564, 0.4897, 0.4856), (0.01564, 0.5755, 0.381)], [], [(0, 1, 2, 3), (4, 5, 6, 7), (8, 9, 10, 11), (12, 13, 14, 15), (16, 17, 18, 19), (20, 21, 22, 23), (24, 25, 26, 27), (28, 29, 30, 31), (32, 33, 34, 35), (36, 37, 38, 39), (40, 41, 42, 43), (44, 45, 46, 47), (48, 49, 50, 51), (52, 53, 54, 55), (56, 57, 58, 59), (60, 61, 62, 63), (64, 65, 66, 67), (68, 69, 70, 71), (72, 73, 74, 75), (76, 77, 78, 79), (80, 81, 82, 83), (84, 85, 86, 87), (88, 89, 90, 91), (92, 93, 94, 95), (96, 97, 98, 99), (100, 101, 102, 103), (104, 105, 106, 107), (108, 109, 110, 111), (112, 113, 114, 115), (116, 117, 118, 119), (120, 121, 122, 123), (124, 125, 126, 127), (128, 129, 130, 131), (132, 133, 134), (134, 135, 136), (136, 137, 138), (138, 139, 140), (140, 141, 142), (142, 143, 144), (144, 145, 146), (146, 147, 148), (148, 149, 150), (150, 151, 152), (152, 153, 154), (154, 155, 156), (156, 157, 158), (158, 159, 160), (160, 161, 162), (162, 163, 132), (132, 134, 136), (136, 138, 140), (140, 142, 144), (144, 146, 148), (148, 150, 152), (152, 154, 156), (156, 158, 160), (160, 162, 132), (132, 136, 140), (140, 144, 148), (148, 152, 156), (156, 160, 132), (132, 140, 148), (148, 156, 132), (164, 165, 166, 167), (168, 169, 170, 171), (172, 173, 174, 175), (176, 177, 178, 179), (180, 181, 182, 183), (184, 185, 186, 187), (188, 189, 190, 191), (192, 120, 123, 193), (194, 168, 171, 195), (196, 172, 175, 197), (198, 176, 179, 199), (200, 180, 183, 201), (202, 184, 187, 203), (204, 188, 191, 205), (206, 192, 193, 207), (208, 194, 195, 209), (210, 196, 197, 211), (212, 198, 199, 213), (214, 200, 201, 215), (216, 202, 203, 217), (218, 204, 205, 219), (220, 206, 207, 221), (222, 208, 209, 223), (224, 210, 211, 225), (121, 212, 213, 122), (169, 214, 215, 170), (173, 216, 217, 174), (177, 218, 219, 178), (181, 220, 221, 182), (185, 226, 227, 186), (226, 222, 223, 227), (189, 224, 225, 190), (228, 229, 230), (230, 231, 232), (232, 233, 234), (234, 235, 236), (236, 237, 238), (238, 239, 240), (240, 241, 242), (242, 243, 244), (244, 245, 246), (246, 247, 248), (248, 249, 250), (250, 251, 252), (252, 253, 254), (254, 255, 256), (256, 257, 258), (258, 259, 228), (228, 230, 232), (232, 234, 236), (236, 238, 240), (240, 242, 244), (244, 246, 248), (248, 250, 252), (252, 254, 256), (256, 258, 228), (228, 232, 236), (236, 240, 244), (244, 248, 252), (252, 256, 228), (228, 236, 244), (244, 252, 228), (260, 261, 262, 263), (264, 265, 266, 267), (268, 269, 270, 271), (272, 273, 274, 275), (276, 277, 278, 279), (280, 281, 282, 283), (284, 285, 286, 287), (288, 289, 290, 291), (292, 293, 294, 295), (296, 297, 298, 299), (300, 301, 302, 303), (304, 305, 306, 307), (308, 309, 310, 311), (312, 313, 314, 315), (316, 317, 318, 319), (320, 321, 322, 323), (324, 325, 326, 327), (328, 329, 330, 331), (332, 333, 334, 335), (336, 337, 338, 339), (340, 341, 342, 343), (344, 345, 346, 347), (348, 349, 350, 351), (352, 353, 354, 355), (356, 357, 358, 359), (360, 361, 362, 363), (364, 365, 366, 367), (368, 369, 370, 371), (372, 373, 374, 375), (376, 377, 378, 379), (380, 381, 382, 383), (384, 385, 386, 387), (388, 389, 390, 391), (392, 393, 394, 395), (396, 397, 398, 399), (400, 401, 402, 403), (404, 405, 406, 407), (408, 409, 410, 411), (412, 413, 414), (415, 416, 417), (418, 419, 420, 421), (422, 423, 424, 425), (426, 427, 428, 429), (430, 431, 432, 433), (434, 435, 436, 437), (438, 439, 440, 441), (442, 443, 444, 445), (446, 447, 448, 449), (450, 451, 452, 453), (454, 455, 456, 457), (458, 459, 460, 461), (462, 463, 464, 465), (466, 467, 468, 469), (470, 471, 472, 473), (474, 475, 476, 477), (478, 479, 480, 481), (482, 483, 484), (485, 486, 487), (488, 489, 490, 491), (492, 493, 494, 495), (496, 497, 498, 499), (500, 501, 502, 503), (504, 505, 506, 507), (508, 509, 510, 511), (512, 513, 514), (515, 516, 517), (518, 519, 520, 521), (522, 523, 524, 525), (526, 527, 528, 529), (530, 531, 532, 533), (534, 535, 536, 537), (538, 539, 540, 541), (542, 543, 544, 545), (546, 547, 548, 549), (550, 551, 552, 553), (554, 555, 556, 557), (558, 559, 560, 561), (562, 563, 564, 565), (566, 567, 568, 569), (570, 571, 572, 573), (574, 575, 576, 577), (578, 579, 580, 581), (582, 583, 584, 585), (586, 587, 588, 589), (590, 591, 592, 593), (594, 595, 596, 597), (598, 599, 600, 601), (602, 603, 604), (605, 606, 607), (608, 609, 610, 611), (612, 613, 614, 615), (616, 617, 618, 619), (620, 621, 622, 623), (624, 625, 626, 627), (628, 629, 630, 631), (632, 633, 634), (635, 636, 637), (638, 639, 640, 641), (642, 643, 644, 645), (646, 647, 648, 649), (650, 651, 652, 653), (654, 655, 656, 657), (658, 659, 660, 661), (662, 663, 664, 665), (666, 667, 668, 669), (670, 671, 672, 673), (674, 675, 676, 677), (678, 679, 680, 681), (682, 683, 684, 685), (686, 687, 688, 689), (690, 691, 692, 693), (694, 695, 696, 697), (698, 699, 700, 701), (702, 703, 704, 705), (706, 707, 708, 709), (710, 711, 712, 713), (714, 715, 716, 717), (718, 719, 720, 721), (722, 723, 724), (725, 726, 727), (728, 729, 730, 731), (732, 733, 734, 735), (736, 737, 738, 739), (740, 741, 742, 743), (744, 745, 746, 747), (748, 749, 750, 751), (752, 753, 754, 755), (756, 757, 758, 759), (760, 761, 762, 763), (764, 765, 766, 767), (768, 769, 770, 771), (772, 773, 774, 775), (776, 777, 778, 779), (780, 781, 782, 783), (784, 785, 786, 787), (788, 789, 790, 791), (792, 793, 794, 795), (796, 797, 798, 799), (800, 801, 802, 803), (804, 805, 806, 807), (808, 809, 810, 811), (812, 813, 814), (815, 816, 817), (818, 819, 820, 821), (822, 823, 824, 825), (826, 827, 828, 829), (830, 831, 832, 833), (834, 835, 836, 837), (838, 839, 840, 841), (842, 843, 844), (845, 846, 847), (848, 849, 850, 851), (852, 853, 854, 855), (856, 857, 858, 859), (860, 861, 862, 863), (864, 865, 866, 867), (868, 869, 870, 871), (872, 873, 874, 875), (876, 877, 878, 879), (880, 881, 882, 883), (884, 885, 886, 887), (888, 889, 890, 891), (892, 893, 894, 895), (896, 897, 898, 899), (900, 901, 902, 903), (904, 905, 906, 907), (908, 909, 910, 911), (912, 913, 914, 915), (916, 917, 918, 919), (920, 921, 922, 923), (924, 925, 926, 927), (928, 929, 930), (931, 932, 933), (934, 935, 936, 937), (938, 939, 940, 941), (942, 943, 944, 945), (946, 947, 948, 949), (950, 951, 952, 953), (954, 955, 956, 957), (958, 959, 960), (961, 962, 963), (964, 965, 966, 967), (968, 969, 970, 971), (972, 973, 974, 975), (976, 977, 978, 979), (980, 981, 982, 983), (984, 985, 986, 987), (988, 989, 990, 991), (992, 993, 994, 995), (996, 997, 998, 999), (1000, 1001, 1002, 1003), (1004, 1005, 1006, 1007), (1008, 1009, 1010, 1011), (1012, 1013, 1014, 1015), (1016, 1017, 1018, 1019), (1020, 1021, 1022, 1023), (1024, 1025, 1026, 1027), (1028, 1029, 1030, 1031), (1032, 1033, 1034, 1035), (1036, 1037, 1038, 1039), (1040, 1041, 1042, 1043), (1044, 1045, 1046, 1047), (1048, 1049, 1050), (1051, 1052, 1053), (1054, 1055, 1056, 1057), (1058, 1059, 1060, 1061), (1062, 1063, 1064, 1065), (1066, 1067, 1068, 1069), (1070, 1071, 1072, 1073), (1074, 1075, 1076, 1077), (1078, 1079, 1080), (1081, 1082, 1083), (1084, 1085, 1086, 1087), (1088, 1089, 1090, 1091), (1092, 1093, 1094, 1095), (1096, 1097, 1098, 1099), (1100, 1101, 1102, 1103), (1104, 1105, 1106, 1107), (1108, 1109, 1110, 1111), (1112, 1113, 1114, 1115), (1116, 1117, 1118, 1119), (1120, 1121, 1122, 1123), (1124, 1125, 1126, 1127), (1128, 1129, 1130, 1131), (1132, 1133, 1134, 1135), (1136, 1137, 1138, 1139), (1140, 1141, 1142, 1143), (1144, 1145, 1146, 1147), (1148, 1149, 1150, 1151), (1152, 1153, 1154, 1155), (1156, 1157, 1158, 1159), (1160, 1161, 1162, 1163), (1164, 1165, 1166, 1167), (1168, 1169, 1170), (1171, 1172, 1173), (1174, 1175, 1176, 1177), (1178, 1179, 1180, 1181), (1182, 1183, 1184, 1185), (1186, 1187, 1188, 1189), (1190, 1191, 1192, 1193), (1194, 1195, 1196, 1197), (1198, 1199, 1200), (1201, 1202, 1203), (1204, 1205, 1206, 1207), (1208, 1209, 1210, 1211), (1212, 1213, 1214, 1215), (1216, 1217, 1218, 1219), (1220, 1221, 1222, 1223), (1224, 1225, 1226, 1227), (1228, 1229, 1230, 1231), (1232, 1233, 1234, 1235), (1236, 1237, 1238, 1239), (1240, 1241, 1242, 1243), (1244, 1245, 1246, 1247), (1248, 1249, 1250, 1251), (1252, 1253, 1254, 1255), (1256, 1257, 1258, 1259), (1260, 1261, 1262, 1263), (1264, 1265, 1266, 1267), (1268, 1269, 1270, 1271), (1272, 1273, 1274, 1275), (1276, 1277, 1278, 1279), (1280, 1281, 1282, 1283), (1284, 1285, 1286, 1287), (1288, 1289, 1290), (1291, 1292, 1293), (1294, 1295, 1296, 1297), (1298, 1299, 1300, 1301), (1302, 1303, 1304, 1305), (1306, 1307, 1308, 1309), (1310, 1311, 1312, 1313), (1314, 1315, 1316, 1317), (1318, 1319, 1320), (1321, 1322, 1323), (1324, 1325, 1326, 1327), (1328, 1329, 1330, 1331), (1332, 1333, 1334, 1335), (1336, 1337, 1338, 1339), (1340, 1341, 1342, 1343), (1344, 1345, 1346, 1347), (1348, 1349, 1350, 1351), (1352, 1353, 1354, 1355), (1356, 1357, 1358, 1359), (1360, 1361, 1362, 1363), (1364, 1365, 1366, 1367), (1368, 1369, 1370, 1371), (1372, 1373, 1374, 1375), (1376, 1377, 1378, 1379), (1380, 1381, 1382, 1383), (1384, 1385, 1386, 1387), (1388, 1389, 1390, 1391), (1392, 1393, 1394, 1395), (1396, 1397, 1398, 1399), (1400, 1401, 1402, 1403), (1404, 1405, 1406, 1407), (1408, 1409, 1410), (1411, 1412, 1413), (1414, 1415, 1416, 1417), (1418, 1419, 1420, 1421), (1422, 1423, 1424, 1425), (1426, 1427, 1428, 1429), (1430, 1431, 1432, 1433), (1434, 1435, 1436, 1437), (1438, 1439, 1440), (1441, 1442, 1443, 1444), (1445, 1446, 1447, 1448), (1449, 1450, 1451, 1452), (1453, 1454, 1455, 1456), (1457, 1458, 1459, 1460), (1461, 1462, 1463, 1464), (1465, 1466, 1467, 1468), (1469, 1470, 1471, 1472), (1473, 1474, 1475, 1476), (1477, 1478, 1479, 1480), (1481, 1482, 1483, 1484), (1485, 1486, 1487, 1488), (1489, 1490, 1491, 1492), (1493, 1494, 1495, 1496), (1497, 1498, 1499), (1500, 1501, 1502, 1503), (1504, 1505, 1506, 1507), (1508, 1509, 1510, 1511), (1512, 1513, 1514, 1515), (1516, 1517, 1518, 1519), (1520, 1521, 1522, 1523), (1524, 1525, 1526), (1527, 1528, 1529), (1530, 1531, 1532, 1533), (1534, 1535, 1536, 1537), (1538, 1539, 1540, 1541), (1542, 1543, 1544, 1545), (1546, 1547, 1548, 1549), (1550, 1551, 1552, 1553), (1554, 1555, 1556, 1557), (1558, 1559, 1560, 1561), (1562, 1563, 1564, 1565), (1566, 1567, 1568, 1569), (1570, 1571, 1572, 1573), (1574, 1575, 1576, 1577), (1578, 1579, 1580, 1581), (1582, 1583, 1584, 1585), (1586, 1587, 1588, 1589), (1590, 1591, 1592, 1593), (1594, 1595, 1596, 1597), (1598, 1599, 1600, 1601), (1602, 1603, 1604, 1605), (1606, 1607, 1608, 1609), (1610, 1611, 1612, 1613), (1614, 1615, 1616), (1617, 1618, 1619), (1620, 1621, 1622, 1623), (1624, 1625, 1626, 1627), (1628, 1629, 1630, 1631), (1632, 1633, 1634, 1635), (1636, 1637, 1638, 1639), (1640, 1641, 1642, 1643), (1644, 1645, 1646), (1647, 1648, 1649), (1650, 1651, 1652, 1653), (1654, 1655, 1656, 1657), (1658, 1659, 1660, 1661), (1662, 1663, 1664, 1665), (1666, 1667, 1668, 1669), (1670, 1671, 1672, 1673), (1674, 1675, 1676, 1677), (1678, 1679, 1680, 1681), (1682, 1683, 1684, 1685), (1686, 1687, 1688, 1689), (1690, 1691, 1692, 1693), (1694, 1695, 1696, 1697), (1698, 1699, 1700, 1701), (1702, 1703, 1704, 1705), (1706, 1707, 1708, 1709), (1710, 1711, 1712, 1713), (1714, 1715, 1716, 1717), (1718, 1719, 1720, 1721), (1722, 1723, 1724, 1725), (1726, 1727, 1728, 1729), (1730, 1731, 1732, 1733), (1734, 1735, 1736), (1737, 1738, 1739), (1740, 1741, 1742, 1743), (1744, 1745, 1746, 1747), (1748, 1749, 1750, 1751), (1752, 1753, 1754, 1755), (1756, 1757, 1758, 1759), (1760, 1761, 1762, 1763), (1764, 1765, 1766), (1767, 1768, 1769), (1770, 1771, 1772, 1773), (1774, 1775, 1776, 1777), (1778, 1779, 1780, 1781), (1782, 1783, 1784, 1785), (1786, 1787, 1788, 1789), (1790, 1791, 1792, 1793), (1794, 1795, 1796, 1797), (1798, 1799, 1800, 1801), (1802, 1803, 1804, 1805), (1806, 1807, 1808, 1809), (1810, 1811, 1812, 1813), (1814, 1815, 1816, 1817), (1818, 1819, 1820, 1821), (1822, 1823, 1824, 1825), (1826, 1827, 1828, 1829), (1830, 1831, 1832, 1833), (1834, 1835, 1836, 1837), (1838, 1839, 1840, 1841), (1842, 1843, 1844, 1845), (1846, 1847, 1848, 1849), (1850, 1851, 1852, 1853), (1854, 1855, 1856), (1857, 1858, 1859), (1860, 1861, 1862, 1863), (1864, 1865, 1866, 1867), (1868, 1869, 1870, 1871), (1872, 1873, 1874, 1875), (1876, 1877, 1878, 1879), (1880, 1881, 1882, 1883), (1884, 1885, 1886), (1887, 1888, 1889), (1890, 1891, 1892, 1893), (1894, 1895, 1896, 1897), (1898, 1899, 1900, 1901), (1902, 1903, 1904, 1905), (1906, 1907, 1908, 1909), (1910, 1911, 1912, 1913), (1914, 1915, 1916, 1917), (1918, 1919, 1920, 1921), (1922, 1923, 1924, 1925), (1926, 1927, 1928, 1929), (1930, 1931, 1932, 1933), (1934, 1935, 1936, 1937), (1938, 1939, 1940, 1941), (1942, 1943, 1944, 1945), (1946, 1947, 1948, 1949), (1950, 1951, 1952, 1953), (1954, 1955, 1956, 1957), (1958, 1959, 1960, 1961), (1962, 1963, 1964, 1965), (1966, 1967, 1968, 1969), (1970, 1971, 1972, 1973), (1974, 1975, 1976), (1977, 1978, 1979), (1980, 1981, 1982, 1983), (1984, 1985, 1986, 1987), (1988, 1989, 1990, 1991), (1992, 1993, 1994, 1995), (1996, 1997, 1998, 1999), (2000, 2001, 2002, 2003), (2004, 2005, 2006), (2007, 2008, 2009), (2010, 2011, 2012, 2013), (2014, 2015, 2016, 2017), (2018, 2019, 2020, 2021), (2022, 2023, 2024, 2025), (2026, 2027, 2028, 2029), (2030, 2031, 2032, 2033), (2034, 2035, 2036, 2037), (2038, 2039, 2040, 2041), (2042, 2043, 2044, 2045), (2046, 2047, 2048, 2049), (2050, 2051, 2052, 2053), (2054, 2055, 2056, 2057), (2058, 2059, 2060, 2061), (2062, 2063, 2064, 2065), (2066, 2067, 2068, 2069), (2070, 2071, 2072, 2073), (2074, 2075, 2076, 2077), (2078, 2079, 2080, 2081), (2082, 2083, 2084, 2085), (2086, 2087, 2088, 2089), (2090, 2091, 2092), (2093, 2094, 2095), (2096, 2097, 2098, 2099), (2100, 2101, 2102, 2103), (2104, 2105, 2106, 2107), (2108, 2109, 2110, 2111), (2112, 2113, 2114, 2115), (2116, 2117, 2118, 2119), (2120, 2121, 2122), (2123, 2124, 2125), (2126, 2127, 2128, 2129), (2130, 2131, 2132, 2133), (2134, 2135, 2136, 2137), (2138, 2139, 2140, 2141), (2142, 2143, 2144, 2145), (2146, 2147, 2148, 2149), (2150, 2151, 2152, 2153), (2154, 2155, 2156, 2157), (2158, 2159, 2160, 2161), (2162, 2163, 2164, 2165), (2166, 2167, 2168, 2169), (2170, 2171, 2172, 2173), (2174, 2175, 2176, 2177), (2178, 2179, 2180, 2181), (2182, 2183, 2184, 2185), (2186, 2187, 2188, 2189), (2190, 2191, 2192, 2193), (2194, 2195, 2196, 2197), (2198, 2199, 2200, 2201), (2202, 2203, 2204, 2205), (2206, 2207, 2208, 2209), (2210, 2211, 2212), (2213, 2214, 2215), (2216, 2217, 2218, 2219), (2220, 2221, 2222, 2223), (2224, 2225, 2226, 2227), (2228, 2229, 2230, 2231), (2232, 2233, 2234, 2235), (2236, 2237, 2238, 2239), (2240, 2241, 2242, 2243), (2244, 2245, 2246, 2247), (2248, 2249, 2250, 2251), (2252, 2253, 2254, 2255), (2256, 2257, 2258, 2259), (2260, 2261, 2262, 2263), (2264, 2265, 2266, 2267), (2268, 2269, 2270, 2271), (2272, 2273, 2274, 2275), (2276, 2277, 2278, 2279), (2280, 2281, 2282, 2283), (2284, 2285, 2286, 2287), (2288, 2289, 2290, 2291), (2292, 2293, 2294, 2295), (2296, 2297, 2298, 2299), (2300, 2301, 2302), (2303, 2304, 2305), (2306, 2307, 2308, 2309), (2310, 2311, 2312, 2313), (2314, 2315, 2316, 2317), (2318, 2319, 2320, 2321), (2322, 2323, 2324, 2325), (2326, 2327, 2328, 2329), (2330, 2331, 2332), (2333, 2334, 2335), (2336, 2337, 2338, 2339), (2340, 2341, 2342, 2343), (2344, 2345, 2346, 2347), (2348, 2349, 2350, 2351), (2352, 2353, 2354, 2355), (2356, 2357, 2358, 2359), (2360, 2361, 2362, 2363), (2364, 2365, 2366, 2367)])
me_canon.materials.append(mat_material_001)
me_canon.use_remesh_preserve_volume = False
me_canon.use_remesh_preserve_attributes = False
me_canon.use_mirror_vertex_groups = False
me_canon.update()

# ---- objects
ob_canon = bpy.data.objects.new('canon', me_canon)
ob_lamp = bpy.data.objects.new('Lamp', light_lamp)
ob_camera = bpy.data.objects.new('Camera', cam_camera)

# ---- transforms, parenting, visibility, modifiers, constraints
ob_canon.location = (0.0, 0.0, 0.0)
ob_canon.lineart.crease_threshold = 0.0
ob_lamp.location = (4.076, 1.005, 5.904)
ob_lamp.rotation_euler = (0.6503, 0.05522, 1.866)
ob_lamp.lock_rotations_4d = False
ob_lamp.empty_display_type = 'ARROWS'
ob_lamp.color = (0.0, 0.0, 0.0, 0.0)
ob_lamp.lineart.crease_threshold = 0.0
ob_camera.location = (7.481, -6.508, 5.344)
ob_camera.rotation_euler = (1.109, 0.0, 0.8149)
ob_camera.lock_rotations_4d = False
ob_camera.empty_display_type = 'ARROWS'
ob_camera.color = (0.0, 0.0, 0.0, 0.0)
ob_camera.display_type = 'WIRE'
ob_camera.lineart.crease_threshold = 0.0

# ---- collection membership
col_collection_1.objects.link(ob_canon)
col_collection_1.objects.link(ob_lamp)
col_collection_1.objects.link(ob_camera)

# ---- scene / render settings (as saved in the file)
scene.camera = ob_camera
scene.frame_start = 1; scene.frame_end = 250; scene.frame_set(1)
scene.render.engine = 'BLENDER_EEVEE_NEXT'
scene.render.resolution_percentage = 50
scene.render.dither_intensity = 0.0
scene.cycles.use_denoising = False
scene.cycles.samples = 128
scene.cycles.sampling_pattern = 'TABULATED_SOBOL'
scene.cycles.use_adaptive_sampling = False
scene.cycles.use_light_tree = False
scene.cycles.blur_glossy = 0.0
scene.cycles.sample_clamp_indirect = 0.0
scene.view_settings.view_transform = 'Standard'
bpy.context.view_layer.update()
